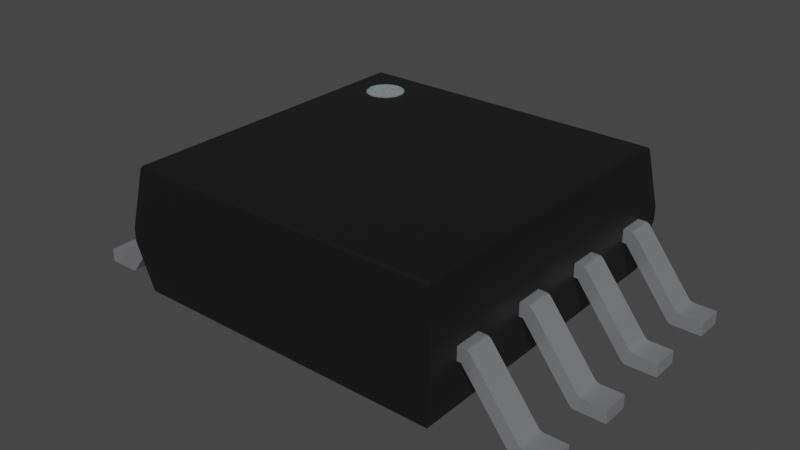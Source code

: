 # Source: SOIC127P790X216-8N.blend  (saved by Blender 3.2.14; exported with 4.5.12 LTS)
import bpy
from mathutils import Matrix  # noqa: F401  (used for matrix-valued properties, if any)

bpy.ops.wm.read_factory_settings(use_empty=True)
scene = bpy.context.scene
scene.name = 'Scene'

# ---- collections
col_collection = bpy.data.collections.new('Collection'); scene.collection.children.link(col_collection)

# ---- materials (node trees are filled in below, after node groups)
mat_plastic_chip = bpy.data.materials.new('plastic_chip')
mat_plastic_chip.use_transparent_shadow = False
mat_plastic_chip.preview_render_type = 'CUBE'
mat_metal_pins = bpy.data.materials.new('metal_pins')
mat_metal_pins.use_transparent_shadow = False
mat_metal_pins.preview_render_type = 'CUBE'
mat_white_markings = bpy.data.materials.new('white_markings')
mat_white_markings.use_transparent_shadow = False
mat_white_markings.preview_render_type = 'FLAT'

# ---- node groups
ng_auto_smooth = bpy.data.node_groups.new('Auto Smooth', 'GeometryNodeTree')
_s = ng_auto_smooth.interface.new_socket(name='Geometry', in_out='OUTPUT', socket_type='NodeSocketGeometry')
_s = ng_auto_smooth.interface.new_socket(name='Geometry', in_out='INPUT', socket_type='NodeSocketGeometry')
_s = ng_auto_smooth.interface.new_socket(name='Angle', in_out='INPUT', socket_type='NodeSocketFloat')
_s.subtype = 'ANGLE'
_s.min_value = 0.0
_s.max_value = 3.142
ng_auto_smooth.is_modifier = True
_N = ng_auto_smooth.nodes; _L = ng_auto_smooth.links
n0 = _N.new('NodeGroupOutput'); n0.name = 'Group Output'; n0.location = (480, -100)
n1 = _N.new('NodeGroupInput'); n1.name = 'Group Input'; n1.location = (-420, -300)
n2 = _N.new('NodeGroupInput'); n2.name = 'Group Input.001'; n2.location = (-60, -100)
n3 = _N.new('GeometryNodeSetShadeSmooth'); n3.name = 'Set Shade Smooth'; n3.location = (120, -100)
n3.domain = 'EDGE'
n4 = _N.new('GeometryNodeSetShadeSmooth'); n4.name = 'Set Shade Smooth.001'; n4.location = (300, -100)
n5 = _N.new('GeometryNodeInputMeshEdgeAngle'); n5.name = 'Edge Angle'; n5.location = (-420, -220)
n6 = _N.new('GeometryNodeInputEdgeSmooth'); n6.name = 'Is Edge Smooth'; n6.location = (-60, -160)
n7 = _N.new('GeometryNodeInputShadeSmooth'); n7.name = 'Is Face Smooth'; n7.location = (-240, -340)
n8 = _N.new('FunctionNodeBooleanMath'); n8.name = 'Boolean Math'; n8.location = (-60, -220)
n9 = _N.new('FunctionNodeCompare'); n9.name = 'Compare'; n9.location = (-240, -180)
n9.operation = 'LESS_EQUAL'
_L.new(n5.outputs[0], n9.inputs[0])
_L.new(n4.outputs[0], n0.inputs[0])
_L.new(n1.outputs[1], n9.inputs[1])
_L.new(n9.outputs[0], n8.inputs[0])
_L.new(n7.outputs[0], n8.inputs[1])
_L.new(n2.outputs[0], n3.inputs[0])
_L.new(n6.outputs[0], n3.inputs[1])
_L.new(n3.outputs[0], n4.inputs[0])
_L.new(n8.outputs[0], n3.inputs[2])
n0.is_active_output = True

# ---- material node trees
mat_plastic_chip.use_nodes = True; mat_plastic_chip.node_tree.nodes.clear()
_N = mat_plastic_chip.node_tree.nodes; _L = mat_plastic_chip.node_tree.links
n0 = _N.new('ShaderNodeBsdfPrincipled'); n0.name = 'Principled BSDF'; n0.location = (10, 300)
n0.distribution = 'GGX'
n0.subsurface_method = 'BURLEY'
n0.inputs[0].default_value = (0.009312, 0.009312, 0.009312, 1.0)
n0.inputs[1].default_value = 0.1372
n0.inputs[2].default_value = 0.3706
n0.inputs[3].default_value = 1.45
n0.inputs[27].default_value = (0.0, 0.0, 0.0, 1.0)
n0.inputs[28].default_value = 1.0
n1 = _N.new('ShaderNodeOutputMaterial'); n1.name = 'Material Output'; n1.location = (300, 300)
n2 = _N.new('ShaderNodeTexNoise'); n2.name = 'Noise Texture'; n2.location = (-893, 54)
n2.inputs[2].default_value = 200.0
n2.inputs[3].default_value = 3.6
n2.inputs[4].default_value = 0.8375
n3 = _N.new('ShaderNodeBump'); n3.name = 'Bump'; n3.location = (-604, -53)
n3.inputs[0].default_value = 0.08
n3.inputs[1].default_value = 1.0
n3.inputs[2].default_value = 1.0
_L.new(n0.outputs[0], n1.inputs[0])
_L.new(n2.outputs[0], n3.inputs[3])
_L.new(n3.outputs[0], n0.inputs[5])
n1.is_active_output = True
mat_metal_pins.use_nodes = True; mat_metal_pins.node_tree.nodes.clear()
_N = mat_metal_pins.node_tree.nodes; _L = mat_metal_pins.node_tree.links
n0 = _N.new('ShaderNodeMapping'); n0.name = 'Mapping'; n0.location = (-1447, -91)
n0.inputs[3].default_value = (4.8, 1.2, 1.1)
n1 = _N.new('ShaderNodeBsdfPrincipled'); n1.name = 'Principled BSDF'; n1.location = (-560, 254)
n1.distribution = 'GGX'
n1.subsurface_method = 'BURLEY'
n1.inputs[1].default_value = 0.7818
n1.inputs[2].default_value = 0.2886
n1.inputs[3].default_value = 1.45
n1.inputs[13].default_value = 0.0
n1.inputs[27].default_value = (0.0, 0.0, 0.0, 1.0)
n1.inputs[28].default_value = 1.0
n2 = _N.new('ShaderNodeOutputMaterial'); n2.name = 'Material Output.002'; n2.location = (-205, 253)
n2.width = 213
n3 = _N.new('ShaderNodeTexNoise'); n3.name = 'Noise Texture.002'; n3.location = (-1228, -73)
n3.inputs[2].default_value = 0.1
n3.inputs[3].default_value = 7.0
n3.inputs[4].default_value = 0.6
n3.inputs[8].default_value = 0.4
n4 = _N.new('ShaderNodeTexCoord'); n4.name = 'Texture Coordinate'; n4.location = (-1636, -116)
n5 = _N.new('ShaderNodeMix'); n5.name = 'Mix.001'; n5.location = (-921, 45)
n5.data_type = 'RGBA'
n5.inputs[6].default_value = (0.9398, 0.9547, 1.0, 1.0)
n5.inputs[7].default_value = (0.13, 0.1259, 0.1359, 1.0)
n6 = _N.new('ShaderNodeBump'); n6.name = 'Bump.001'; n6.location = (-1001, -227)
n6.inputs[0].default_value = 0.05
n6.inputs[1].default_value = 0.01
n6.inputs[2].default_value = 1.0
_L.new(n1.outputs[0], n2.inputs[0])
_L.new(n3.outputs[0], n6.inputs[3])
_L.new(n0.outputs[0], n3.inputs[0])
_L.new(n3.outputs[0], n5.inputs[0])
_L.new(n4.outputs[3], n0.inputs[0])
_L.new(n5.outputs[2], n1.inputs[0])
_L.new(n6.outputs[0], n1.inputs[5])
n2.is_active_output = True
mat_white_markings.use_nodes = True; mat_white_markings.node_tree.nodes.clear()
_N = mat_white_markings.node_tree.nodes; _L = mat_white_markings.node_tree.links
n0 = _N.new('ShaderNodeOutputMaterial'); n0.name = 'Material Output'; n0.location = (300, 300)
n1 = _N.new('ShaderNodeBsdfPrincipled'); n1.name = 'Principled BSDF'; n1.location = (-34, 272)
n1.distribution = 'GGX'
n1.subsurface_method = 'BURLEY'
n1.inputs[1].default_value = 0.02
n1.inputs[2].default_value = 0.4636
n1.inputs[3].default_value = 1.4
n1.inputs[8].default_value = 1.0
n1.inputs[10].default_value = 0.3682
n1.inputs[13].default_value = 0.6591
n1.inputs[18].default_value = 0.2318
n1.inputs[20].default_value = 0.6709
n1.inputs[24].default_value = 0.1191
n1.inputs[27].default_value = (0.0, 0.0, 0.0, 1.0)
n1.inputs[28].default_value = 1.0
n2 = _N.new('ShaderNodeMapping'); n2.name = 'Mapping'; n2.location = (-1010, 265)
n2.inputs[3].default_value = (3.0, 1.0, 1.0)
n3 = _N.new('ShaderNodeTexCoord'); n3.name = 'Texture Coordinate'; n3.location = (-1250, 180)
n4 = _N.new('ShaderNodeBump'); n4.name = 'Bump'; n4.location = (-376, -99)
n4.inputs[0].default_value = 0.05
n4.inputs[1].default_value = 1.0
n4.inputs[2].default_value = 1.0
n5 = _N.new('ShaderNodeTexNoise'); n5.name = 'Noise Texture'; n5.location = (-662, 176)
n5.inputs[2].default_value = 88.0
n5.inputs[3].default_value = 10.8
n5.inputs[4].default_value = 0.9167
n5.inputs[8].default_value = 1.6
n6 = _N.new('ShaderNodeValToRGB'); n6.name = 'ColorRamp'; n6.location = (-354, 186)
while len(n6.color_ramp.elements) > 1: n6.color_ramp.elements.remove(n6.color_ramp.elements[-1])
n6.color_ramp.elements[0].position = 0.0; n6.color_ramp.elements[0].color = (0.2596, 0.2596, 0.2596, 1.0)
_e = n6.color_ramp.elements.new(1.0); _e.color = (0.6303, 0.6303, 0.6303, 1.0)
n7 = _N.new('ShaderNodeMix'); n7.name = 'Mix'; n7.location = (-204, 152)
n7.data_type = 'RGBA'
n7.inputs[0].default_value = 0.3682
n7.inputs[7].default_value = (0.2525, 0.2525, 0.2525, 1.0)
_L.new(n5.outputs[0], n6.inputs[0])
_L.new(n1.outputs[0], n0.inputs[0])
_L.new(n3.outputs[2], n2.inputs[0])
_L.new(n2.outputs[0], n5.inputs[0])
_L.new(n5.outputs[0], n4.inputs[3])
_L.new(n4.outputs[0], n1.inputs[5])
_L.new(n6.outputs[0], n7.inputs[6])
_L.new(n7.outputs[2], n1.inputs[0])
n0.is_active_output = True

# ---- world
world_world = bpy.data.worlds.new('World'); scene.world = world_world
world_world.use_nodes = True; world_world.node_tree.nodes.clear()
_N = world_world.node_tree.nodes; _L = world_world.node_tree.links
n0 = _N.new('ShaderNodeOutputWorld'); n0.name = 'World Output'; n0.location = (300, 300)
n1 = _N.new('ShaderNodeBackground'); n1.name = 'Background'; n1.location = (10, 300)
n1.inputs[0].default_value = (0.05088, 0.05088, 0.05088, 1.0)
_L.new(n1.outputs[0], n0.inputs[0])
n0.is_active_output = True
world_world.color = (0.05088, 0.05088, 0.05088)
world_world.use_sun_shadow = False
world_world.sun_shadow_jitter_overblur = 0.0

# ---- meshes
me_shape_9_indexedfaceset_001 = bpy.data.meshes.new('SHAPE_9_IndexedFaceSet.001')
me_shape_9_indexedfaceset_001.from_pydata([(-0.9544, -0.9544, 0.05906), (-0.9544, 0.9544, 0.05906), (-0.9816, 0.9816, 0.08242), (-0.979, 0.979, 0.07419), (-0.9621, 0.9621, 0.06016), (-0.9621, -0.9621, 0.06016), (-1.03, -1.03, 0.3935), (-1.03, 1.03, 0.3935), (-0.9816, -0.9816, 0.08242), (-0.979, -0.979, 0.07419), (-0.9759, -0.9759, 0.06933), (-0.9692, -0.9692, 0.06337), (0.9816, -0.9816, 0.08242), (0.979, -0.979, 0.07419), (0.9621, -0.9621, 0.06016), (1.03, -1.03, 0.3935), (0.9816, 0.9816, 0.08242), (-0.9759, 0.9759, 0.06933), (-0.9692, 0.9692, 0.06337), (0.9637, 0.9637, 0.06068), (0.9781, 0.9781, 0.07258), (-1.03, 1.03, 0.4752), (-0.9813, 0.9813, 0.8266), (0.9544, -0.9544, 0.05906), (0.9544, 0.9544, 0.05906), (0.9712, 0.9712, 0.06475), (0.975, 0.975, 0.06833), (0.9759, -0.9759, 0.06933), (0.9692, -0.9692, 0.06337), (1.03, -1.03, 0.4752), (1.03, 1.03, 0.3935), (1.03, 1.03, 0.4752), (-0.9813, -0.9813, 0.8266), (-1.03, -1.03, 0.4752), (-0.9757, -0.9757, 0.8399), (-0.9622, -0.9622, 0.8492), (-0.9788, 0.9788, 0.8349), (-0.9757, 0.9757, 0.8399), (-0.9696, 0.9696, 0.8455), (-0.9622, 0.9622, 0.8492), (0.9813, -0.9813, 0.8266), (0.9813, 0.9813, 0.8266), (0.9788, -0.9788, 0.8349), (0.9696, -0.9696, 0.8455), (0.9622, -0.9622, 0.8492), (-0.9788, -0.9788, 0.8349), (-0.9696, -0.9696, 0.8455), (-0.954, -0.954, 0.8504), (0.954, -0.954, 0.8504), (-0.954, 0.954, 0.8504), (0.9748, 0.9748, 0.8409), (0.9779, 0.9779, 0.8366), (0.9757, -0.9757, 0.8399), (0.954, 0.954, 0.8504), (0.9634, 0.9634, 0.8487), (0.971, 0.971, 0.8446), (-1.418, 0.8317, 0.08169), (-1.378, 0.8317, 0.0), (-1.555, 0.8317, 0.08169), (-1.393, 0.8317, 0.09089), (-1.092, 0.8317, 0.471), (-1.03, 0.8317, 0.4752), (-1.369, 0.8317, 0.001059), (-1.352, 0.8317, 0.009201), (-1.418, 0.6683, 0.08169), (-1.409, 0.8317, 0.08275), (-1.4, 0.8317, 0.08587), (-1.386, 0.8317, 0.09756), (-1.4, 0.6683, 0.08587), (-1.393, 0.6683, 0.09089), (-1.555, 0.6683, 0.0), (-1.36, 0.6683, 0.004179), (-1.346, 0.6683, 0.01586), (-1.03, 0.6683, 0.4752), (-1.106, 0.6683, 0.4593), (-1.083, 0.6683, 0.4741), (-1.386, 0.6683, 0.09756), (-1.409, 0.6683, 0.08275), (-1.555, 0.6683, 0.08169), (-1.555, 0.8317, 0.0), (-1.378, 0.6683, 0.0), (-1.36, 0.8317, 0.004179), (-1.346, 0.8317, 0.01586), (-1.369, 0.6683, 0.001059), (-1.352, 0.6683, 0.009201), (-1.054, 0.8317, 0.3935), (-1.03, 0.8317, 0.3935), (-1.054, 0.6683, 0.3935), (-1.03, 0.6683, 0.3935), (-1.074, 0.6683, 0.4752), (-1.074, 0.8317, 0.4752), (-1.1, 0.6683, 0.466), (-1.092, 0.6683, 0.471), (-1.106, 0.8317, 0.4593), (-1.1, 0.8317, 0.466), (-1.083, 0.8317, 0.4741), (1.418, 0.8317, 0.08169), (1.418, 0.6683, 0.08169), (1.369, 0.8317, 0.001059), (1.36, 0.8317, 0.004179), (1.352, 0.8317, 0.009201), (1.054, 0.8317, 0.3935), (1.092, 0.8317, 0.471), (1.083, 0.8317, 0.4741), (1.386, 0.8317, 0.09756), (1.393, 0.8317, 0.09089), (1.555, 0.8317, 0.08169), (1.409, 0.6683, 0.08275), (1.4, 0.6683, 0.08587), (1.393, 0.6683, 0.09089), (1.386, 0.6683, 0.09756), (1.409, 0.8317, 0.08275), (1.4, 0.8317, 0.08587), (1.555, 0.6683, 0.0), (1.555, 0.6683, 0.08169), (1.1, 0.6683, 0.466), (1.092, 0.6683, 0.471), (1.03, 0.6683, 0.4752), (1.054, 0.6683, 0.3935), (1.36, 0.6683, 0.004179), (1.352, 0.6683, 0.009201), (1.555, 0.8317, 0.0), (1.378, 0.6683, 0.0), (1.369, 0.6683, 0.001059), (1.346, 0.6683, 0.01586), (1.378, 0.8317, 0.0), (1.346, 0.8317, 0.01586), (1.03, 0.8317, 0.3935), (1.03, 0.6683, 0.3935), (1.03, 0.8317, 0.4752), (1.074, 0.8317, 0.4752), (1.106, 0.6683, 0.4593), (1.106, 0.8317, 0.4593), (1.1, 0.8317, 0.466), (1.074, 0.6683, 0.4752), (1.083, 0.6683, 0.4741), (-1.418, 0.3317, 0.08169), (-1.555, 0.3317, 0.0), (-1.4, 0.3317, 0.08587), (-1.393, 0.3317, 0.09089), (-1.386, 0.3317, 0.09756), (-1.106, 0.3317, 0.4593), (-1.1, 0.3317, 0.466), (-1.083, 0.3317, 0.4741), (-1.369, 0.3317, 0.001059), (-1.409, 0.3317, 0.08275), (-1.555, 0.3317, 0.08169), (-1.369, 0.1683, 0.001059), (-1.36, 0.1683, 0.004179), (-1.352, 0.1683, 0.009201), (-1.346, 0.1683, 0.01586), (-1.054, 0.1683, 0.3935), (-1.074, 0.1683, 0.4752), (-1.106, 0.1683, 0.4593), (-1.1, 0.1683, 0.466), (-1.092, 0.1683, 0.471), (-1.083, 0.1683, 0.4741), (-1.386, 0.1683, 0.09756), (-1.418, 0.1683, 0.08169), (-1.409, 0.1683, 0.08275), (-1.4, 0.1683, 0.08587), (-1.393, 0.1683, 0.09089), (-1.555, 0.1683, 0.08169), (-1.378, 0.3317, 0.0), (-1.555, 0.1683, 0.0), (-1.378, 0.1683, 0.0), (-1.36, 0.3317, 0.004179), (-1.352, 0.3317, 0.009201), (-1.346, 0.3317, 0.01586), (-1.054, 0.3317, 0.3935), (-1.03, 0.1683, 0.3935), (-1.03, 0.3317, 0.3935), (-1.03, 0.1683, 0.4752), (-1.03, 0.3317, 0.4752), (-1.074, 0.3317, 0.4752), (-1.092, 0.3317, 0.471), (1.418, 0.3317, 0.08169), (1.555, 0.1683, 0.08169), (1.555, 0.3317, 0.0), (1.369, 0.3317, 0.001059), (1.36, 0.3317, 0.004179), (1.352, 0.3317, 0.009201), (1.346, 0.3317, 0.01586), (1.054, 0.3317, 0.3935), (1.03, 0.3317, 0.3935), (1.03, 0.3317, 0.4752), (1.092, 0.3317, 0.471), (1.083, 0.3317, 0.4741), (1.409, 0.3317, 0.08275), (1.555, 0.3317, 0.08169), (1.418, 0.1683, 0.08169), (1.409, 0.1683, 0.08275), (1.4, 0.1683, 0.08587), (1.4, 0.3317, 0.08587), (1.393, 0.3317, 0.09089), (1.393, 0.1683, 0.09089), (1.1, 0.1683, 0.466), (1.092, 0.1683, 0.471), (1.083, 0.1683, 0.4741), (1.054, 0.1683, 0.3935), (1.346, 0.1683, 0.01586), (1.555, 0.1683, 0.0), (1.378, 0.3317, 0.0), (1.378, 0.1683, 0.0), (1.369, 0.1683, 0.001059), (1.36, 0.1683, 0.004179), (1.352, 0.1683, 0.009201), (1.03, 0.1683, 0.3935), (1.386, 0.1683, 0.09756), (1.106, 0.1683, 0.4593), (1.386, 0.3317, 0.09756), (1.03, 0.1683, 0.4752), (1.106, 0.3317, 0.4593), (1.1, 0.3317, 0.466), (1.074, 0.3317, 0.4752), (1.074, 0.1683, 0.4752), (-1.555, -0.1683, 0.08169), (-1.418, -0.1683, 0.08169), (-1.409, -0.1683, 0.08275), (-1.393, -0.1683, 0.09089), (-1.106, -0.1683, 0.4593), (-1.1, -0.1683, 0.466), (-1.092, -0.1683, 0.471), (-1.083, -0.1683, 0.4741), (-1.074, -0.1683, 0.4752), (-1.03, -0.1683, 0.4752), (-1.346, -0.1683, 0.01586), (-1.36, -0.1683, 0.004179), (-1.4, -0.1683, 0.08587), (-1.386, -0.1683, 0.09756), (-1.386, -0.3317, 0.09756), (-1.4, -0.3317, 0.08587), (-1.393, -0.3317, 0.09089), (-1.555, -0.3317, 0.08169), (-1.555, -0.1683, 0.0), (-1.378, -0.3317, 0.0), (-1.369, -0.3317, 0.001059), (-1.352, -0.3317, 0.009201), (-1.03, -0.3317, 0.4752), (-1.106, -0.3317, 0.4593), (-1.1, -0.3317, 0.466), (-1.092, -0.3317, 0.471), (-1.418, -0.3317, 0.08169), (-1.409, -0.3317, 0.08275), (-1.378, -0.1683, 0.0), (-1.555, -0.3317, 0.0), (-1.369, -0.1683, 0.001059), (-1.352, -0.1683, 0.009201), (-1.36, -0.3317, 0.004179), (-1.346, -0.3317, 0.01586), (-1.054, -0.3317, 0.3935), (-1.054, -0.1683, 0.3935), (-1.03, -0.3317, 0.3935), (-1.03, -0.1683, 0.3935), (-1.083, -0.3317, 0.4741), (-1.074, -0.3317, 0.4752), (1.369, -0.1683, 0.001059), (1.352, -0.1683, 0.009201), (1.054, -0.1683, 0.3935), (1.03, -0.1683, 0.4752), (1.074, -0.1683, 0.4752), (1.1, -0.1683, 0.466), (1.083, -0.1683, 0.4741), (1.386, -0.1683, 0.09756), (1.418, -0.1683, 0.08169), (1.4, -0.1683, 0.08587), (1.393, -0.1683, 0.09089), (1.555, -0.1683, 0.08169), (1.409, -0.3317, 0.08275), (1.4, -0.3317, 0.08587), (1.409, -0.1683, 0.08275), (1.555, -0.3317, 0.08169), (1.378, -0.3317, 0.0), (1.555, -0.3317, 0.0), (1.418, -0.3317, 0.08169), (1.393, -0.3317, 0.09089), (1.386, -0.3317, 0.09756), (1.106, -0.3317, 0.4593), (1.1, -0.3317, 0.466), (1.092, -0.3317, 0.471), (1.083, -0.3317, 0.4741), (1.054, -0.3317, 0.3935), (1.346, -0.3317, 0.01586), (1.555, -0.1683, 0.0), (1.369, -0.3317, 0.001059), (1.36, -0.3317, 0.004179), (1.352, -0.3317, 0.009201), (1.378, -0.1683, 0.0), (1.36, -0.1683, 0.004179), (1.346, -0.1683, 0.01586), (1.03, -0.1683, 0.3935), (1.03, -0.3317, 0.3935), (1.03, -0.3317, 0.4752), (1.106, -0.1683, 0.4593), (1.092, -0.1683, 0.471), (1.074, -0.3317, 0.4752), (-1.555, -0.6683, 0.08169), (-1.555, -0.6683, 0.0), (-1.378, -0.6683, 0.0), (-1.4, -0.6683, 0.08587), (-1.393, -0.6683, 0.09089), (-1.092, -0.6683, 0.471), (-1.03, -0.6683, 0.4752), (-1.03, -0.6683, 0.3935), (-1.369, -0.6683, 0.001059), (-1.36, -0.6683, 0.004179), (-1.418, -0.8317, 0.08169), (-1.418, -0.6683, 0.08169), (-1.409, -0.6683, 0.08275), (-1.386, -0.8317, 0.09756), (-1.4, -0.8317, 0.08587), (-1.393, -0.8317, 0.09089), (-1.555, -0.8317, 0.0), (-1.555, -0.8317, 0.08169), (-1.36, -0.8317, 0.004179), (-1.352, -0.8317, 0.009201), (-1.054, -0.8317, 0.3935), (-1.074, -0.8317, 0.4752), (-1.083, -0.8317, 0.4741), (-1.409, -0.8317, 0.08275), (-1.378, -0.8317, 0.0), (-1.352, -0.6683, 0.009201), (-1.346, -0.8317, 0.01586), (-1.369, -0.8317, 0.001059), (-1.346, -0.6683, 0.01586), (-1.054, -0.6683, 0.3935), (-1.03, -0.8317, 0.3935), (-1.386, -0.6683, 0.09756), (-1.106, -0.6683, 0.4593), (-1.03, -0.8317, 0.4752), (-1.074, -0.6683, 0.4752), (-1.106, -0.8317, 0.4593), (-1.1, -0.8317, 0.466), (-1.092, -0.8317, 0.471), (-1.1, -0.6683, 0.466), (-1.083, -0.6683, 0.4741), (1.418, -0.8317, 0.08169), (1.555, -0.8317, 0.08169), (1.378, -0.6683, 0.0), (1.369, -0.6683, 0.001059), (1.352, -0.6683, 0.009201), (1.346, -0.6683, 0.01586), (1.054, -0.6683, 0.3935), (1.03, -0.6683, 0.4752), (1.1, -0.6683, 0.466), (1.083, -0.6683, 0.4741), (1.409, -0.6683, 0.08275), (1.4, -0.6683, 0.08587), (1.418, -0.6683, 0.08169), (1.393, -0.6683, 0.09089), (1.555, -0.6683, 0.08169), (1.378, -0.8317, 0.0), (1.409, -0.8317, 0.08275), (1.4, -0.8317, 0.08587), (1.393, -0.8317, 0.09089), (1.092, -0.8317, 0.471), (1.083, -0.8317, 0.4741), (1.074, -0.8317, 0.4752), (1.054, -0.8317, 0.3935), (1.369, -0.8317, 0.001059), (1.36, -0.8317, 0.004179), (1.352, -0.8317, 0.009201), (1.555, -0.8317, 0.0), (1.555, -0.6683, 0.0), (1.36, -0.6683, 0.004179), (1.346, -0.8317, 0.01586), (1.03, -0.8317, 0.3935), (1.03, -0.6683, 0.3935), (1.03, -0.8317, 0.4752), (1.386, -0.8317, 0.09756), (1.106, -0.8317, 0.4593), (1.386, -0.6683, 0.09756), (1.074, -0.6683, 0.4752), (1.106, -0.6683, 0.4593), (1.092, -0.6683, 0.471), (1.1, -0.8317, 0.466), (-0.7087, 0.8268, 0.8504), (-0.7087, 0.8268, 0.8528), (-0.6856, 0.8245, 0.8504), (-0.6856, 0.8245, 0.8528), (-0.6635, 0.8178, 0.8504), (-0.6635, 0.8178, 0.8528), (-0.643, 0.8069, 0.8504), (-0.643, 0.8069, 0.8528), (-0.6251, 0.7922, 0.8504), (-0.6251, 0.7922, 0.8528), (-0.6105, 0.7743, 0.8504), (-0.6105, 0.7743, 0.8528), (-0.5995, 0.7539, 0.8504), (-0.5995, 0.7539, 0.8528), (-0.5928, 0.7317, 0.8504), (-0.5928, 0.7317, 0.8528), (-0.5906, 0.7087, 0.8504), (-0.5906, 0.7087, 0.8528), (-0.5928, 0.6856, 0.8504), (-0.5928, 0.6856, 0.8528), (-0.5995, 0.6635, 0.8504), (-0.5995, 0.6635, 0.8528), (-0.6105, 0.643, 0.8504), (-0.6105, 0.643, 0.8528), (-0.6251, 0.6251, 0.8504), (-0.6251, 0.6251, 0.8528), (-0.643, 0.6105, 0.8504), (-0.643, 0.6105, 0.8528), (-0.6635, 0.5995, 0.8504), (-0.6635, 0.5995, 0.8528), (-0.6856, 0.5928, 0.8504), (-0.6856, 0.5928, 0.8528), (-0.7087, 0.5906, 0.8504), (-0.7087, 0.5906, 0.8528), (-0.7317, 0.5928, 0.8504), (-0.7317, 0.5928, 0.8528), (-0.7539, 0.5995, 0.8504), (-0.7539, 0.5995, 0.8528), (-0.7743, 0.6105, 0.8504), (-0.7743, 0.6105, 0.8528), (-0.7922, 0.6251, 0.8504), (-0.7922, 0.6251, 0.8528), (-0.8069, 0.643, 0.8504), (-0.8069, 0.643, 0.8528), (-0.8178, 0.6635, 0.8504), (-0.8178, 0.6635, 0.8528), (-0.8245, 0.6856, 0.8504), (-0.8245, 0.6856, 0.8528), (-0.8268, 0.7087, 0.8504), (-0.8268, 0.7087, 0.8528), (-0.8245, 0.7317, 0.8504), (-0.8245, 0.7317, 0.8528), (-0.8178, 0.7539, 0.8504), (-0.8178, 0.7539, 0.8528), (-0.8069, 0.7743, 0.8504), (-0.8069, 0.7743, 0.8528), (-0.7922, 0.7922, 0.8504), (-0.7922, 0.7922, 0.8528), (-0.7743, 0.8069, 0.8504), (-0.7743, 0.8069, 0.8528), (-0.7539, 0.8178, 0.8504), (-0.7539, 0.8178, 0.8528), (-0.7317, 0.8245, 0.8504), (-0.7317, 0.8245, 0.8528)], [], [(24, 1, 0), (24, 0, 23), (2, 6, 8), (2, 7, 6), (8, 15, 12), (8, 6, 15), (4, 0, 1), (4, 5, 0), (18, 10, 11), (18, 11, 5), (18, 5, 4), (17, 9, 10), (17, 10, 18), (3, 8, 9), (3, 9, 17), (2, 8, 3), (33, 6, 7), (33, 7, 21), (2, 16, 30), (2, 30, 7), (13, 9, 8), (13, 8, 12), (27, 10, 9), (27, 9, 13), (28, 11, 10), (28, 5, 11), (28, 10, 27), (14, 0, 5), (14, 5, 28), (23, 0, 14), (29, 15, 6), (29, 6, 33), (16, 12, 15), (16, 15, 30), (24, 4, 1), (19, 18, 4), (19, 4, 24), (25, 17, 18), (25, 18, 19), (26, 17, 25), (20, 3, 17), (20, 17, 26), (16, 2, 3), (16, 3, 20), (21, 32, 33), (22, 32, 21), (31, 7, 30), (31, 21, 7), (16, 13, 12), (20, 27, 13), (20, 13, 16), (26, 27, 20), (25, 28, 27), (25, 27, 26), (19, 14, 28), (19, 28, 25), (24, 23, 14), (24, 14, 19), (29, 30, 15), (29, 31, 30), (33, 40, 29), (32, 40, 33), (36, 45, 32), (36, 32, 22), (37, 34, 45), (37, 46, 34), (37, 45, 36), (38, 35, 46), (38, 46, 37), (39, 47, 35), (39, 35, 38), (49, 47, 39), (21, 31, 41), (22, 21, 41), (31, 29, 40), (41, 31, 40), (44, 47, 48), (44, 35, 47), (43, 34, 46), (43, 46, 35), (43, 35, 44), (52, 45, 34), (52, 34, 43), (42, 32, 45), (42, 45, 52), (40, 32, 42), (41, 36, 22), (51, 37, 36), (51, 36, 41), (50, 37, 51), (55, 38, 37), (55, 37, 50), (54, 39, 38), (54, 38, 55), (53, 49, 39), (53, 39, 54), (53, 44, 48), (54, 43, 44), (54, 44, 53), (55, 52, 43), (55, 43, 54), (50, 52, 55), (51, 42, 52), (51, 52, 50), (41, 40, 42), (41, 42, 51), (47, 49, 53), (47, 53, 48), (56, 78, 58), (56, 64, 78), (56, 79, 57), (56, 58, 79), (82, 57, 62), (82, 62, 81), (82, 81, 63), (65, 56, 57), (66, 57, 82), (66, 65, 57), (59, 66, 82), (67, 59, 82), (85, 67, 82), (93, 67, 85), (90, 94, 93), (90, 60, 94), (90, 95, 60), (90, 93, 85), (61, 85, 86), (61, 90, 85), (67, 76, 69), (59, 67, 69), (66, 69, 68), (66, 59, 69), (65, 68, 77), (65, 66, 68), (56, 77, 64), (56, 65, 77), (78, 70, 79), (78, 79, 58), (91, 92, 75), (91, 75, 89), (74, 91, 89), (87, 73, 88), (87, 89, 73), (87, 74, 89), (76, 74, 87), (72, 68, 69), (72, 69, 76), (72, 76, 87), (71, 72, 84), (83, 72, 71), (80, 64, 77), (80, 77, 68), (80, 68, 72), (80, 72, 83), (70, 78, 64), (70, 64, 80), (57, 79, 70), (57, 70, 80), (82, 84, 72), (63, 84, 82), (81, 71, 84), (81, 84, 63), (62, 83, 71), (62, 71, 81), (57, 80, 83), (57, 83, 62), (87, 82, 72), (87, 85, 82), (86, 85, 87), (86, 87, 88), (73, 86, 88), (73, 61, 86), (74, 76, 67), (74, 67, 93), (61, 73, 89), (61, 89, 90), (94, 91, 74), (94, 74, 93), (60, 92, 91), (60, 91, 94), (95, 75, 92), (95, 89, 75), (95, 92, 60), (90, 89, 95), (106, 97, 96), (106, 114, 97), (133, 102, 103), (133, 103, 130), (132, 133, 130), (101, 129, 127), (101, 130, 129), (101, 132, 130), (104, 132, 101), (126, 112, 105), (126, 105, 104), (126, 104, 101), (99, 126, 100), (98, 126, 99), (125, 96, 111), (125, 111, 112), (125, 112, 126), (125, 126, 98), (121, 106, 96), (121, 96, 125), (111, 97, 107), (111, 96, 97), (112, 107, 108), (112, 111, 107), (105, 108, 109), (105, 109, 110), (105, 112, 108), (104, 105, 110), (114, 121, 113), (114, 106, 121), (131, 116, 115), (131, 135, 116), (131, 134, 135), (118, 117, 134), (118, 128, 117), (118, 134, 131), (110, 118, 131), (124, 109, 108), (124, 110, 109), (124, 118, 110), (119, 120, 124), (122, 107, 97), (122, 108, 107), (122, 123, 119), (122, 124, 108), (122, 119, 124), (113, 97, 114), (113, 122, 97), (121, 122, 113), (121, 125, 122), (98, 123, 122), (98, 122, 125), (99, 119, 123), (99, 123, 98), (100, 120, 119), (100, 124, 120), (100, 119, 99), (126, 124, 100), (118, 124, 126), (118, 126, 101), (101, 127, 128), (101, 128, 118), (117, 128, 127), (117, 127, 129), (131, 104, 110), (131, 132, 104), (130, 117, 129), (130, 134, 117), (130, 135, 134), (103, 135, 130), (102, 116, 135), (102, 135, 103), (133, 115, 116), (133, 116, 102), (132, 131, 115), (132, 115, 133), (136, 162, 146), (136, 158, 162), (136, 137, 163), (136, 146, 137), (168, 163, 144), (168, 144, 166), (168, 166, 167), (145, 136, 163), (138, 163, 168), (138, 145, 163), (139, 138, 168), (140, 139, 168), (169, 140, 168), (141, 140, 169), (174, 142, 141), (174, 175, 142), (174, 143, 175), (174, 141, 169), (173, 169, 171), (173, 174, 169), (140, 157, 161), (139, 140, 161), (138, 161, 160), (138, 139, 161), (145, 160, 159), (145, 138, 160), (136, 159, 158), (136, 145, 159), (162, 164, 137), (162, 137, 146), (154, 155, 156), (154, 156, 152), (153, 154, 152), (151, 172, 170), (151, 152, 172), (151, 153, 152), (157, 153, 151), (150, 160, 161), (150, 161, 157), (150, 157, 151), (148, 150, 149), (147, 150, 148), (165, 158, 159), (165, 159, 160), (165, 160, 150), (165, 150, 147), (164, 162, 158), (164, 158, 165), (163, 137, 164), (163, 164, 165), (168, 149, 150), (167, 149, 168), (166, 148, 149), (166, 149, 167), (144, 147, 148), (144, 148, 166), (163, 165, 147), (163, 147, 144), (151, 168, 150), (151, 169, 168), (171, 169, 151), (171, 151, 170), (172, 171, 170), (172, 173, 171), (153, 157, 140), (153, 140, 141), (173, 172, 152), (173, 152, 174), (142, 154, 153), (142, 153, 141), (175, 155, 154), (175, 154, 142), (143, 156, 155), (143, 152, 156), (143, 155, 175), (174, 152, 143), (189, 190, 176), (189, 177, 190), (213, 186, 187), (213, 187, 214), (212, 213, 214), (183, 185, 184), (183, 214, 185), (183, 212, 214), (210, 212, 183), (182, 193, 194), (182, 194, 210), (182, 210, 183), (180, 182, 181), (179, 182, 180), (202, 176, 188), (202, 188, 193), (202, 193, 182), (202, 182, 179), (178, 189, 176), (178, 176, 202), (188, 190, 191), (188, 176, 190), (193, 191, 192), (193, 188, 191), (194, 192, 195), (194, 195, 208), (194, 193, 192), (210, 194, 208), (177, 178, 201), (177, 189, 178), (209, 197, 196), (209, 198, 197), (209, 215, 198), (199, 211, 215), (199, 207, 211), (199, 215, 209), (208, 199, 209), (200, 195, 192), (200, 208, 195), (200, 199, 208), (205, 206, 200), (203, 191, 190), (203, 192, 191), (203, 204, 205), (203, 200, 192), (203, 205, 200), (201, 190, 177), (201, 203, 190), (178, 203, 201), (178, 202, 203), (179, 204, 203), (179, 203, 202), (180, 205, 204), (180, 204, 179), (181, 206, 205), (181, 200, 206), (181, 205, 180), (182, 200, 181), (199, 200, 182), (199, 182, 183), (183, 184, 207), (183, 207, 199), (211, 207, 184), (211, 184, 185), (209, 210, 208), (209, 212, 210), (214, 211, 185), (214, 215, 211), (214, 198, 215), (187, 198, 214), (186, 197, 198), (186, 198, 187), (213, 196, 197), (213, 197, 186), (212, 209, 196), (212, 196, 213), (217, 233, 216), (217, 242, 233), (217, 234, 244), (217, 216, 234), (226, 244, 246), (226, 246, 227), (226, 227, 247), (218, 217, 244), (228, 244, 226), (228, 218, 244), (219, 228, 226), (229, 219, 226), (251, 229, 226), (220, 229, 251), (224, 221, 220), (224, 222, 221), (224, 223, 222), (224, 220, 251), (225, 251, 253), (225, 224, 251), (229, 230, 232), (219, 229, 232), (228, 232, 231), (228, 219, 232), (218, 231, 243), (218, 228, 231), (217, 243, 242), (217, 218, 243), (233, 245, 234), (233, 234, 216), (240, 241, 254), (240, 254, 255), (239, 240, 255), (250, 238, 252), (250, 255, 238), (250, 239, 255), (230, 239, 250), (249, 231, 232), (249, 232, 230), (249, 230, 250), (248, 249, 237), (236, 249, 248), (235, 242, 243), (235, 243, 231), (235, 231, 249), (235, 249, 236), (245, 233, 242), (245, 242, 235), (244, 234, 245), (244, 245, 235), (226, 237, 249), (247, 237, 226), (227, 248, 237), (227, 237, 247), (246, 236, 248), (246, 248, 227), (244, 235, 236), (244, 236, 246), (250, 226, 249), (250, 251, 226), (253, 251, 250), (253, 250, 252), (238, 253, 252), (238, 225, 253), (239, 230, 229), (239, 229, 220), (225, 238, 255), (225, 255, 224), (221, 240, 239), (221, 239, 220), (222, 241, 240), (222, 240, 221), (223, 254, 241), (223, 255, 254), (223, 241, 222), (224, 255, 223), (267, 274, 264), (267, 271, 274), (261, 294, 262), (261, 262, 260), (293, 261, 260), (258, 259, 290), (258, 260, 259), (258, 293, 260), (263, 293, 258), (289, 265, 266), (289, 266, 263), (289, 263, 258), (288, 289, 257), (256, 289, 288), (287, 264, 270), (287, 270, 265), (287, 265, 289), (287, 289, 256), (283, 267, 264), (283, 264, 287), (270, 274, 268), (270, 264, 274), (265, 268, 269), (265, 270, 268), (266, 269, 275), (266, 275, 276), (266, 265, 269), (263, 266, 276), (271, 283, 273), (271, 267, 283), (277, 279, 278), (277, 280, 279), (277, 295, 280), (281, 292, 295), (281, 291, 292), (281, 295, 277), (276, 281, 277), (282, 275, 269), (282, 276, 275), (282, 281, 276), (285, 286, 282), (272, 268, 274), (272, 269, 268), (272, 284, 285), (272, 282, 269), (272, 285, 282), (273, 274, 271), (273, 272, 274), (283, 272, 273), (283, 287, 272), (256, 284, 272), (256, 272, 287), (288, 285, 284), (288, 284, 256), (257, 286, 285), (257, 282, 286), (257, 285, 288), (289, 282, 257), (281, 282, 289), (281, 289, 258), (258, 290, 291), (258, 291, 281), (292, 291, 290), (292, 290, 259), (277, 263, 276), (277, 293, 263), (260, 292, 259), (260, 295, 292), (260, 280, 295), (262, 280, 260), (294, 279, 280), (294, 280, 262), (261, 278, 279), (261, 279, 294), (293, 277, 278), (293, 278, 261), (307, 313, 296), (307, 306, 313), (307, 297, 298), (307, 296, 297), (324, 298, 304), (324, 304, 305), (324, 305, 321), (308, 307, 298), (299, 298, 324), (299, 308, 298), (300, 299, 324), (327, 300, 324), (325, 327, 324), (328, 327, 325), (330, 334, 328), (330, 301, 334), (330, 335, 301), (330, 328, 325), (302, 325, 303), (302, 330, 325), (327, 309, 311), (300, 327, 311), (299, 311, 310), (299, 300, 311), (308, 310, 319), (308, 299, 310), (307, 319, 306), (307, 308, 319), (313, 312, 297), (313, 297, 296), (332, 333, 318), (332, 318, 317), (331, 332, 317), (316, 329, 326), (316, 317, 329), (316, 331, 317), (309, 331, 316), (322, 310, 311), (322, 311, 309), (322, 309, 316), (314, 322, 315), (323, 322, 314), (320, 306, 319), (320, 319, 310), (320, 310, 322), (320, 322, 323), (312, 313, 306), (312, 306, 320), (298, 297, 312), (298, 312, 320), (324, 315, 322), (321, 315, 324), (305, 314, 315), (305, 315, 321), (304, 323, 314), (304, 314, 305), (298, 320, 323), (298, 323, 304), (316, 324, 322), (316, 325, 324), (303, 325, 316), (303, 316, 326), (329, 303, 326), (329, 302, 303), (331, 309, 327), (331, 327, 328), (302, 329, 317), (302, 317, 330), (334, 332, 331), (334, 331, 328), (301, 333, 332), (301, 332, 334), (335, 318, 333), (335, 317, 318), (335, 333, 301), (330, 317, 335), (350, 336, 348), (350, 337, 336), (344, 374, 345), (344, 345, 372), (373, 344, 372), (342, 343, 367), (342, 372, 343), (342, 373, 372), (371, 373, 342), (341, 347, 349), (341, 349, 371), (341, 371, 342), (364, 341, 340), (339, 341, 364), (338, 348, 346), (338, 346, 347), (338, 347, 341), (338, 341, 339), (363, 350, 348), (363, 348, 338), (346, 336, 352), (346, 348, 336), (347, 352, 353), (347, 346, 352), (349, 353, 354), (349, 354, 369), (349, 347, 353), (371, 349, 369), (337, 363, 362), (337, 350, 363), (370, 355, 375), (370, 356, 355), (370, 357, 356), (358, 368, 357), (358, 366, 368), (358, 357, 370), (369, 358, 370), (365, 354, 353), (365, 369, 354), (365, 358, 369), (360, 361, 365), (351, 352, 336), (351, 353, 352), (351, 359, 360), (351, 365, 353), (351, 360, 365), (362, 336, 337), (362, 351, 336), (363, 351, 362), (363, 338, 351), (339, 359, 351), (339, 351, 338), (364, 360, 359), (364, 359, 339), (340, 361, 360), (340, 365, 361), (340, 360, 364), (341, 365, 340), (358, 365, 341), (358, 341, 342), (342, 367, 366), (342, 366, 358), (368, 366, 367), (368, 367, 343), (370, 371, 369), (370, 373, 371), (372, 368, 343), (372, 357, 368), (372, 356, 357), (345, 356, 372), (374, 355, 356), (374, 356, 345), (344, 375, 355), (344, 355, 374), (373, 370, 375), (373, 375, 344), (376, 377, 379, 378), (378, 379, 381, 380), (380, 381, 383, 382), (382, 383, 385, 384), (384, 385, 387, 386), (386, 387, 389, 388), (388, 389, 391, 390), (390, 391, 393, 392), (392, 393, 395, 394), (394, 395, 397, 396), (396, 397, 399, 398), (398, 399, 401, 400), (400, 401, 403, 402), (402, 403, 405, 404), (404, 405, 407, 406), (406, 407, 409, 408), (408, 409, 411, 410), (410, 411, 413, 412), (412, 413, 415, 414), (414, 415, 417, 416), (416, 417, 419, 418), (418, 419, 421, 420), (420, 421, 423, 422), (422, 423, 425, 424), (424, 425, 427, 426), (426, 427, 429, 428), (428, 429, 431, 430), (430, 431, 433, 432), (432, 433, 435, 434), (434, 435, 437, 436), (379, 377, 439, 437, 435, 433, 431, 429, 427, 425, 423, 421, 419, 417, 415, 413, 411, 409, 407, 405, 403, 401, 399, 397, 395, 393, 391, 389, 387, 385, 383, 381), (436, 437, 439, 438), (438, 439, 377, 376), (376, 378, 380, 382, 384, 386, 388, 390, 392, 394, 396, 398, 400, 402, 404, 406, 408, 410, 412, 414, 416, 418, 420, 422, 424, 426, 428, 430, 432, 434, 436, 438)])
me_shape_9_indexedfaceset_001.polygons.foreach_set('use_smooth', [1, 1, 1, 1, 1, 1, 1, 1, 1, 1, 1, 1, 1, 1, 1, 1, 1, 1, 1, 1, 1, 1, 1, 1, 1, 1, 1, 1, 1, 1, 1, 1, 1, 1, 1, 1, 1, 1, 1, 1, 1, 1, 1, 1, 1, 1, 1, 1, 1, 1, 1, 1, 1, 1, 1, 1, 1, 1, 1, 1, 1, 1, 1, 1, 1, 1, 1, 1, 1, 1, 1, 1, 1, 1, 1, 1, 1, 1, 1, 1, 1, 1, 1, 1, 1, 1, 1, 1, 1, 1, 1, 1, 1, 1, 1, 1, 1, 1, 1, 1, 1, 1, 1, 1, 1, 1, 1, 1, 1, 1, 1, 1, 1, 1, 1, 1, 1, 1, 1, 1, 1, 1, 1, 1, 1, 1, 1, 1, 1, 1, 1, 1, 1, 1, 1, 1, 1, 1, 1, 1, 1, 1, 1, 1, 1, 1, 1, 1, 1, 1, 1, 1, 1, 1, 1, 1, 1, 1, 1, 1, 1, 1, 1, 1, 1, 1, 1, 1, 1, 1, 1, 1, 1, 1, 1, 1, 1, 1, 1, 1, 1, 1, 1, 1, 1, 1, 1, 1, 1, 1, 1, 1, 1, 1, 1, 1, 1, 1, 1, 1, 1, 1, 1, 1, 1, 1, 1, 1, 1, 1, 1, 1, 1, 1, 1, 1, 1, 1, 1, 1, 1, 1, 1, 1, 1, 1, 1, 1, 1, 1, 1, 1, 1, 1, 1, 1, 1, 1, 1, 1, 1, 1, 1, 1, 1, 1, 1, 1, 1, 1, 1, 1, 1, 1, 1, 1, 1, 1, 1, 1, 1, 1, 1, 1, 1, 1, 1, 1, 1, 1, 1, 1, 1, 1, 1, 1, 1, 1, 1, 1, 1, 1, 1, 1, 1, 1, 1, 1, 1, 1, 1, 1, 1, 1, 1, 1, 1, 1, 1, 1, 1, 1, 1, 1, 1, 1, 1, 1, 1, 1, 1, 1, 1, 1, 1, 1, 1, 1, 1, 1, 1, 1, 1, 1, 1, 1, 1, 1, 1, 1, 1, 1, 1, 1, 1, 1, 1, 1, 1, 1, 1, 1, 1, 1, 1, 1, 1, 1, 1, 1, 1, 1, 1, 1, 1, 1, 1, 1, 1, 1, 1, 1, 1, 1, 1, 1, 1, 1, 1, 1, 1, 1, 1, 1, 1, 1, 1, 1, 1, 1, 1, 1, 1, 1, 1, 1, 1, 1, 1, 1, 1, 1, 1, 1, 1, 1, 1, 1, 1, 1, 1, 1, 1, 1, 1, 1, 1, 1, 1, 1, 1, 1, 1, 1, 1, 1, 1, 1, 1, 1, 1, 1, 1, 1, 1, 1, 1, 1, 1, 1, 1, 1, 1, 1, 1, 1, 1, 1, 1, 1, 1, 1, 1, 1, 1, 1, 1, 1, 1, 1, 1, 1, 1, 1, 1, 1, 1, 1, 1, 1, 1, 1, 1, 1, 1, 1, 1, 1, 1, 1, 1, 1, 1, 1, 1, 1, 1, 1, 1, 1, 1, 1, 1, 1, 1, 1, 1, 1, 1, 1, 1, 1, 1, 1, 1, 1, 1, 1, 1, 1, 1, 1, 1, 1, 1, 1, 1, 1, 1, 1, 1, 1, 1, 1, 1, 1, 1, 1, 1, 1, 1, 1, 1, 1, 1, 1, 1, 1, 1, 1, 1, 1, 1, 1, 1, 1, 1, 1, 1, 1, 1, 1, 1, 1, 1, 1, 1, 1, 1, 1, 1, 1, 1, 1, 1, 1, 1, 1, 1, 1, 1, 1, 1, 1, 1, 1, 1, 1, 1, 1, 1, 1, 1, 1, 1, 1, 1, 1, 1, 1, 1, 1, 1, 1, 1, 1, 1, 1, 1, 1, 1, 1, 1, 1, 1, 1, 1, 1, 1, 1, 1, 1, 1, 1, 1, 1, 1, 1, 1, 1, 1, 1, 1, 1, 1, 1, 1, 1, 1, 1, 1, 1, 1, 1, 1, 1, 1, 1, 1, 1, 1, 1, 1, 1, 1, 1, 1, 1, 1, 1, 1, 1, 1, 1, 1, 1, 1, 1, 1, 1, 1, 1, 1, 1, 1, 1, 1, 1, 1, 1, 1, 1, 1, 1, 1, 1, 1, 1, 1, 1, 1, 1, 1, 1, 1, 1, 1, 1, 1, 1, 1, 1, 1, 1, 1, 1, 1, 1, 1, 1, 1, 1, 1, 1, 1, 1, 1, 1, 1, 1, 1, 1, 1, 1, 1, 1, 1, 1, 1, 1, 1, 1, 1, 1, 1, 1, 0, 0, 0, 0, 0, 0, 0, 0, 0, 0, 0, 0, 0, 0, 0, 0, 0, 0, 0, 0, 0, 0, 0, 0, 0, 0, 0, 0, 0, 0, 0, 0, 0, 0])
me_shape_9_indexedfaceset_001.polygons.foreach_set('material_index', [0, 0, 0, 0, 0, 0, 0, 0, 0, 0, 0, 0, 0, 0, 0, 0, 0, 0, 0, 0, 0, 0, 0, 0, 0, 0, 0, 0, 0, 0, 0, 0, 0, 0, 0, 0, 0, 0, 0, 0, 0, 0, 0, 0, 0, 0, 0, 0, 0, 0, 0, 0, 0, 0, 0, 0, 0, 0, 0, 0, 0, 0, 0, 0, 0, 0, 0, 0, 0, 0, 0, 0, 0, 0, 0, 0, 0, 0, 0, 0, 0, 0, 0, 0, 0, 0, 0, 0, 0, 0, 0, 0, 0, 0, 0, 0, 0, 0, 0, 0, 0, 0, 0, 0, 0, 0, 0, 0, 1, 1, 1, 1, 1, 1, 1, 1, 1, 1, 1, 1, 1, 1, 1, 1, 1, 1, 1, 1, 1, 1, 1, 1, 1, 1, 1, 1, 1, 1, 1, 1, 1, 1, 1, 1, 1, 1, 1, 1, 1, 1, 1, 1, 1, 1, 1, 1, 1, 1, 1, 1, 1, 1, 1, 1, 1, 1, 1, 1, 1, 1, 1, 1, 1, 1, 1, 1, 1, 1, 1, 1, 1, 1, 1, 1, 1, 1, 1, 1, 1, 1, 1, 1, 1, 1, 1, 1, 1, 1, 1, 1, 1, 1, 1, 1, 1, 1, 1, 1, 1, 1, 1, 1, 1, 1, 1, 1, 1, 1, 1, 1, 1, 1, 1, 1, 1, 1, 1, 1, 1, 1, 1, 1, 1, 1, 1, 1, 1, 1, 1, 1, 1, 1, 1, 1, 1, 1, 1, 1, 1, 1, 1, 1, 1, 1, 1, 1, 1, 1, 1, 1, 1, 1, 1, 1, 1, 1, 1, 1, 1, 1, 1, 1, 1, 1, 1, 1, 1, 1, 1, 1, 1, 1, 1, 1, 1, 1, 1, 1, 1, 1, 1, 1, 1, 1, 1, 1, 1, 1, 1, 1, 1, 1, 1, 1, 1, 1, 1, 1, 1, 1, 1, 1, 1, 1, 1, 1, 1, 1, 1, 1, 1, 1, 1, 1, 1, 1, 1, 1, 1, 1, 1, 1, 1, 1, 1, 1, 1, 1, 1, 1, 1, 1, 1, 1, 1, 1, 1, 1, 1, 1, 1, 1, 1, 1, 1, 1, 1, 1, 1, 1, 1, 1, 1, 1, 1, 1, 1, 1, 1, 1, 1, 1, 1, 1, 1, 1, 1, 1, 1, 1, 1, 1, 1, 1, 1, 1, 1, 1, 1, 1, 1, 1, 1, 1, 1, 1, 1, 1, 1, 1, 1, 1, 1, 1, 1, 1, 1, 1, 1, 1, 1, 1, 1, 1, 1, 1, 1, 1, 1, 1, 1, 1, 1, 1, 1, 1, 1, 1, 1, 1, 1, 1, 1, 1, 1, 1, 1, 1, 1, 1, 1, 1, 1, 1, 1, 1, 1, 1, 1, 1, 1, 1, 1, 1, 1, 1, 1, 1, 1, 1, 1, 1, 1, 1, 1, 1, 1, 1, 1, 1, 1, 1, 1, 1, 1, 1, 1, 1, 1, 1, 1, 1, 1, 1, 1, 1, 1, 1, 1, 1, 1, 1, 1, 1, 1, 1, 1, 1, 1, 1, 1, 1, 1, 1, 1, 1, 1, 1, 1, 1, 1, 1, 1, 1, 1, 1, 1, 1, 1, 1, 1, 1, 1, 1, 1, 1, 1, 1, 1, 1, 1, 1, 1, 1, 1, 1, 1, 1, 1, 1, 1, 1, 1, 1, 1, 1, 1, 1, 1, 1, 1, 1, 1, 1, 1, 1, 1, 1, 1, 1, 1, 1, 1, 1, 1, 1, 1, 1, 1, 1, 1, 1, 1, 1, 1, 1, 1, 1, 1, 1, 1, 1, 1, 1, 1, 1, 1, 1, 1, 1, 1, 1, 1, 1, 1, 1, 1, 1, 1, 1, 1, 1, 1, 1, 1, 1, 1, 1, 1, 1, 1, 1, 1, 1, 1, 1, 1, 1, 1, 1, 1, 1, 1, 1, 1, 1, 1, 1, 1, 1, 1, 1, 1, 1, 1, 1, 1, 1, 1, 1, 1, 1, 1, 1, 1, 1, 1, 1, 1, 1, 1, 1, 1, 1, 1, 1, 1, 1, 1, 1, 1, 1, 1, 1, 1, 1, 1, 1, 1, 1, 1, 1, 1, 1, 1, 1, 1, 1, 1, 1, 1, 1, 1, 1, 1, 1, 1, 1, 1, 1, 1, 1, 1, 1, 1, 1, 1, 1, 1, 1, 1, 1, 1, 1, 1, 1, 1, 1, 1, 1, 1, 1, 1, 1, 1, 1, 2, 2, 2, 2, 2, 2, 2, 2, 2, 2, 2, 2, 2, 2, 2, 2, 2, 2, 2, 2, 2, 2, 2, 2, 2, 2, 2, 2, 2, 2, 2, 2, 2, 2])
_uv = me_shape_9_indexedfaceset_001.uv_layers.new(name='UVMap')
_uv.uv.foreach_set('vector', [0.8171, 0.7965, 0.2034, 0.7965, 0.2034, 0.1828, 0.8171, 0.7965, 0.2034, 0.1828, 0.8171, 0.1828, 0.8053, 0.4401, 0.1587, 0.5401, 0.1741, 0.4401, 0.8053, 0.4401, 0.8207, 0.5401, 0.1587, 0.5401, 0.1947, 0.4401, 0.8413, 0.5401, 0.8259, 0.4401, 0.1947, 0.4401, 0.1793, 0.5401, 0.8413, 0.5401, 0.2009, 0.799, 0.2034, 0.1828, 0.2034, 0.7965, 0.2009, 0.799, 0.2009, 0.1803, 0.2034, 0.1828, 0.1987, 0.8013, 0.1965, 0.1759, 0.1987, 0.178, 0.1987, 0.8013, 0.1987, 0.178, 0.2009, 0.1803, 0.1987, 0.8013, 0.2009, 0.1803, 0.2009, 0.799, 0.8034, 0.4359, 0.1749, 0.4374, 0.1759, 0.4359, 0.1965, 0.8034, 0.1965, 0.1759, 0.1987, 0.8013, 0.8044, 0.4374, 0.1741, 0.4401, 0.1749, 0.4374, 0.8044, 0.4374, 0.1749, 0.4374, 0.8034, 0.4359, 0.8053, 0.4401, 0.1741, 0.4401, 0.8044, 0.4374, 0.1587, 0.5663, 0.1587, 0.5401, 0.8207, 0.5401, 0.1587, 0.5663, 0.8207, 0.5401, 0.8207, 0.5663, 0.1947, 0.4401, 0.8259, 0.4401, 0.8413, 0.5401, 0.1947, 0.4401, 0.8413, 0.5401, 0.1793, 0.5401, 0.8251, 0.4374, 0.1955, 0.4374, 0.1947, 0.4401, 0.8251, 0.4374, 0.1947, 0.4401, 0.8259, 0.4401, 0.8241, 0.4359, 0.1965, 0.4359, 0.1955, 0.4374, 0.8241, 0.4359, 0.1955, 0.4374, 0.8251, 0.4374, 0.8219, 0.178, 0.1987, 0.178, 0.1965, 0.1759, 0.8219, 0.178, 0.2009, 0.1803, 0.1987, 0.178, 0.8219, 0.178, 0.1965, 0.1759, 0.8241, 0.1759, 0.8196, 0.1803, 0.2034, 0.1828, 0.2009, 0.1803, 0.8196, 0.1803, 0.2009, 0.1803, 0.8219, 0.178, 0.8171, 0.1828, 0.2034, 0.1828, 0.8196, 0.1803, 0.8413, 0.5663, 0.8413, 0.5401, 0.1793, 0.5401, 0.8413, 0.5663, 0.1793, 0.5401, 0.1793, 0.5663, 0.8053, 0.4401, 0.1741, 0.4401, 0.1587, 0.5401, 0.8053, 0.4401, 0.1587, 0.5401, 0.8207, 0.5401, 0.8171, 0.7965, 0.2009, 0.799, 0.2034, 0.7965, 0.8201, 0.7995, 0.1987, 0.8013, 0.2009, 0.799, 0.8201, 0.7995, 0.2009, 0.799, 0.8171, 0.7965, 0.8225, 0.8019, 0.1965, 0.8034, 0.1987, 0.8013, 0.8225, 0.8019, 0.1987, 0.8013, 0.8201, 0.7995, 0.8238, 0.8032, 0.1965, 0.8034, 0.8225, 0.8019, 0.8248, 0.4369, 0.1955, 0.4374, 0.1965, 0.4359, 0.8248, 0.4369, 0.1965, 0.4359, 0.8238, 0.4355, 0.8259, 0.4401, 0.1947, 0.4401, 0.1955, 0.4374, 0.8259, 0.4401, 0.1955, 0.4374, 0.8248, 0.4369, 0.8207, 0.5663, 0.1742, 0.6793, 0.1587, 0.5663, 0.8052, 0.6793, 0.1742, 0.6793, 0.8207, 0.5663, 0.8413, 0.5663, 0.1793, 0.5401, 0.8413, 0.5401, 0.8413, 0.5663, 0.1793, 0.5663, 0.1793, 0.5401, 0.8053, 0.4401, 0.1749, 0.4374, 0.1741, 0.4401, 0.8042, 0.4369, 0.1759, 0.4359, 0.1749, 0.4374, 0.8042, 0.4369, 0.1749, 0.4374, 0.8053, 0.4401, 0.8032, 0.4355, 0.1759, 0.4359, 0.8042, 0.4369, 0.8225, 0.8019, 0.8219, 0.178, 0.8241, 0.1759, 0.8225, 0.8019, 0.8241, 0.1759, 0.8238, 0.8032, 0.8201, 0.7995, 0.8196, 0.1803, 0.8219, 0.178, 0.8201, 0.7995, 0.8219, 0.178, 0.8225, 0.8019, 0.8171, 0.7965, 0.8171, 0.1828, 0.8196, 0.1803, 0.8171, 0.7965, 0.8196, 0.1803, 0.8201, 0.7995, 0.1587, 0.5663, 0.8207, 0.5401, 0.1587, 0.5401, 0.1587, 0.5663, 0.8207, 0.5663, 0.8207, 0.5401, 0.1793, 0.5663, 0.8258, 0.6793, 0.8413, 0.5663, 0.1948, 0.6793, 0.8258, 0.6793, 0.1793, 0.5663, 0.8044, 0.682, 0.175, 0.682, 0.1742, 0.6793, 0.8044, 0.682, 0.1742, 0.6793, 0.8052, 0.6793, 0.8034, 0.6836, 0.176, 0.6836, 0.175, 0.682, 0.1966, 0.8034, 0.1985, 0.1779, 0.1966, 0.176, 0.8034, 0.6836, 0.175, 0.682, 0.8044, 0.682, 0.1985, 0.8014, 0.2009, 0.1803, 0.1985, 0.1779, 0.1985, 0.8014, 0.1985, 0.1779, 0.1966, 0.8034, 0.2009, 0.799, 0.2036, 0.1829, 0.2009, 0.1803, 0.2009, 0.799, 0.2009, 0.1803, 0.1985, 0.8014, 0.2036, 0.7964, 0.2036, 0.1829, 0.2009, 0.799, 0.1793, 0.5663, 0.8413, 0.5663, 0.8258, 0.6793, 0.1948, 0.6793, 0.1793, 0.5663, 0.8258, 0.6793, 0.8207, 0.5663, 0.1587, 0.5663, 0.1742, 0.6793, 0.8052, 0.6793, 0.8207, 0.5663, 0.1742, 0.6793, 0.8197, 0.1803, 0.2036, 0.1829, 0.817, 0.1829, 0.8197, 0.1803, 0.2009, 0.1803, 0.2036, 0.1829, 0.822, 0.1779, 0.1966, 0.176, 0.1985, 0.1779, 0.822, 0.1779, 0.1985, 0.1779, 0.2009, 0.1803, 0.822, 0.1779, 0.2009, 0.1803, 0.8197, 0.1803, 0.824, 0.6836, 0.1956, 0.682, 0.1966, 0.6836, 0.824, 0.176, 0.1966, 0.176, 0.822, 0.1779, 0.825, 0.682, 0.1948, 0.6793, 0.1956, 0.682, 0.825, 0.682, 0.1956, 0.682, 0.824, 0.6836, 0.8258, 0.6793, 0.1948, 0.6793, 0.825, 0.682, 0.8258, 0.6793, 0.1956, 0.682, 0.1948, 0.6793, 0.8247, 0.6825, 0.1966, 0.6836, 0.1956, 0.682, 0.8247, 0.6825, 0.1956, 0.682, 0.8258, 0.6793, 0.8237, 0.6839, 0.1966, 0.6836, 0.8247, 0.6825, 0.8225, 0.8019, 0.1985, 0.8014, 0.1966, 0.8034, 0.8225, 0.8019, 0.1966, 0.8034, 0.8237, 0.8031, 0.82, 0.7994, 0.2009, 0.799, 0.1985, 0.8014, 0.82, 0.7994, 0.1985, 0.8014, 0.8225, 0.8019, 0.817, 0.7964, 0.2036, 0.7964, 0.2009, 0.799, 0.817, 0.7964, 0.2009, 0.799, 0.82, 0.7994, 0.817, 0.7964, 0.8197, 0.1803, 0.817, 0.1829, 0.82, 0.7994, 0.822, 0.1779, 0.8197, 0.1803, 0.82, 0.7994, 0.8197, 0.1803, 0.817, 0.7964, 0.8225, 0.8019, 0.824, 0.176, 0.822, 0.1779, 0.8225, 0.8019, 0.822, 0.1779, 0.82, 0.7994, 0.8237, 0.8031, 0.824, 0.176, 0.8225, 0.8019, 0.8041, 0.6825, 0.175, 0.682, 0.176, 0.6836, 0.8041, 0.6825, 0.176, 0.6836, 0.8031, 0.6839, 0.8052, 0.6793, 0.1742, 0.6793, 0.175, 0.682, 0.8052, 0.6793, 0.175, 0.682, 0.8041, 0.6825, 0.2036, 0.1829, 0.2036, 0.7964, 0.817, 0.7964, 0.2036, 0.1829, 0.817, 0.7964, 0.817, 0.1829, 0.05424, 0.7571, 0.01029, 0.7045, 0.01029, 0.7571, 0.05424, 0.7571, 0.05424, 0.7045, 0.01029, 0.7045, 0.05424, 0.4398, 0.01029, 0.4136, 0.06713, 0.4136, 0.05424, 0.4398, 0.01029, 0.4398, 0.01029, 0.4136, 0.07752, 0.4187, 0.06713, 0.4136, 0.0701, 0.4139, 0.07752, 0.4187, 0.0701, 0.4139, 0.07292, 0.4149, 0.07752, 0.4187, 0.07292, 0.4149, 0.07544, 0.4165, 0.05721, 0.4402, 0.05424, 0.4398, 0.06713, 0.4136, 0.06003, 0.4412, 0.06713, 0.4136, 0.07752, 0.4187, 0.06003, 0.4412, 0.05721, 0.4402, 0.06713, 0.4136, 0.06254, 0.4428, 0.06003, 0.4412, 0.07752, 0.4187, 0.06463, 0.4449, 0.06254, 0.4428, 0.07752, 0.4187, 0.1714, 0.5401, 0.06463, 0.4449, 0.07752, 0.4187, 0.1546, 0.5612, 0.06463, 0.4449, 0.1714, 0.5401, 0.1649, 0.5663, 0.1566, 0.5634, 0.1546, 0.5612, 0.1649, 0.5663, 0.1592, 0.565, 0.1566, 0.5634, 0.1649, 0.5663, 0.162, 0.566, 0.1592, 0.565, 0.1649, 0.5663, 0.1546, 0.5612, 0.1714, 0.5401, 0.1793, 0.5663, 0.1714, 0.5401, 0.1793, 0.5401, 0.1793, 0.5663, 0.1649, 0.5663, 0.1714, 0.5401, 0.7571, 0.4449, 0.7045, 0.4449, 0.7045, 0.4428, 0.7571, 0.4428, 0.7571, 0.4449, 0.7045, 0.4428, 0.06003, 0.7571, 0.06254, 0.7045, 0.06003, 0.7045, 0.06003, 0.7571, 0.06254, 0.7571, 0.06254, 0.7045, 0.05721, 0.7571, 0.06003, 0.7045, 0.05721, 0.7045, 0.05721, 0.7571, 0.06003, 0.7571, 0.06003, 0.7045, 0.05424, 0.7571, 0.05721, 0.7045, 0.05424, 0.7045, 0.05424, 0.7571, 0.05721, 0.7571, 0.05721, 0.7045, 0.7045, 0.4398, 0.7045, 0.4136, 0.7571, 0.4136, 0.7045, 0.4398, 0.7571, 0.4136, 0.7571, 0.4398, 0.1566, 0.5634, 0.1592, 0.565, 0.162, 0.566, 0.1566, 0.5634, 0.162, 0.566, 0.1649, 0.5663, 0.1546, 0.5612, 0.1566, 0.5634, 0.1649, 0.5663, 0.1714, 0.5401, 0.1793, 0.5663, 0.1793, 0.5401, 0.1714, 0.5401, 0.1649, 0.5663, 0.1793, 0.5663, 0.1714, 0.5401, 0.1546, 0.5612, 0.1649, 0.5663, 0.06463, 0.4449, 0.1546, 0.5612, 0.1714, 0.5401, 0.07752, 0.4187, 0.06003, 0.4412, 0.06254, 0.4428, 0.07752, 0.4187, 0.06254, 0.4428, 0.06463, 0.4449, 0.07752, 0.4187, 0.06463, 0.4449, 0.1714, 0.5401, 0.07292, 0.4149, 0.07752, 0.4187, 0.07544, 0.4165, 0.0701, 0.4139, 0.07752, 0.4187, 0.07292, 0.4149, 0.06713, 0.4136, 0.05424, 0.4398, 0.05721, 0.4402, 0.06713, 0.4136, 0.05721, 0.4402, 0.06003, 0.4412, 0.06713, 0.4136, 0.06003, 0.4412, 0.07752, 0.4187, 0.06713, 0.4136, 0.07752, 0.4187, 0.0701, 0.4139, 0.01029, 0.4136, 0.01029, 0.4398, 0.05424, 0.4398, 0.01029, 0.4136, 0.05424, 0.4398, 0.06713, 0.4136, 0.06713, 0.7571, 0.01029, 0.7571, 0.01029, 0.7045, 0.06713, 0.7571, 0.01029, 0.7045, 0.06713, 0.7045, 0.7571, 0.4187, 0.7045, 0.4165, 0.7045, 0.4187, 0.7571, 0.4165, 0.7045, 0.4165, 0.7571, 0.4187, 0.07292, 0.7571, 0.07292, 0.7045, 0.07544, 0.7045, 0.07292, 0.7571, 0.07544, 0.7045, 0.07544, 0.7571, 0.0701, 0.7571, 0.0701, 0.7045, 0.07292, 0.7045, 0.0701, 0.7571, 0.07292, 0.7045, 0.07292, 0.7571, 0.06713, 0.7571, 0.06713, 0.7045, 0.0701, 0.7045, 0.06713, 0.7571, 0.0701, 0.7045, 0.0701, 0.7571, 0.7045, 0.5401, 0.7571, 0.4187, 0.7045, 0.4187, 0.7045, 0.5401, 0.7571, 0.5401, 0.7571, 0.4187, 0.1793, 0.7571, 0.1714, 0.7571, 0.1714, 0.7045, 0.1793, 0.7571, 0.1714, 0.7045, 0.1793, 0.7045, 0.7045, 0.5663, 0.7571, 0.5401, 0.7045, 0.5401, 0.7045, 0.5663, 0.7571, 0.5663, 0.7571, 0.5401, 0.7045, 0.5612, 0.7045, 0.4449, 0.7571, 0.4449, 0.7045, 0.5612, 0.7571, 0.4449, 0.7571, 0.5612, 0.1793, 0.7571, 0.1793, 0.7045, 0.1649, 0.7045, 0.1793, 0.7571, 0.1649, 0.7045, 0.1649, 0.7571, 0.7571, 0.5634, 0.7045, 0.5634, 0.7045, 0.5612, 0.7571, 0.5634, 0.7045, 0.5612, 0.7571, 0.5612, 0.1592, 0.7571, 0.1592, 0.7045, 0.1566, 0.7045, 0.1592, 0.7571, 0.1566, 0.7045, 0.1566, 0.7571, 0.162, 0.7571, 0.162, 0.7045, 0.1592, 0.7045, 0.162, 0.7571, 0.1649, 0.7045, 0.162, 0.7045, 0.162, 0.7571, 0.1592, 0.7045, 0.1592, 0.7571, 0.1649, 0.7571, 0.1649, 0.7045, 0.162, 0.7571, 1.01, 0.7571, 0.9663, 0.7045, 0.9663, 0.7571, 1.01, 0.7571, 1.01, 0.7045, 0.9663, 0.7045, 0.8639, 0.5634, 0.8614, 0.565, 0.8586, 0.566, 0.8639, 0.5634, 0.8586, 0.566, 0.8556, 0.5663, 0.866, 0.5612, 0.8639, 0.5634, 0.8556, 0.5663, 0.8492, 0.5401, 0.8413, 0.5663, 0.8413, 0.5401, 0.8492, 0.5401, 0.8556, 0.5663, 0.8413, 0.5663, 0.8492, 0.5401, 0.866, 0.5612, 0.8556, 0.5663, 0.9559, 0.4449, 0.866, 0.5612, 0.8492, 0.5401, 0.9431, 0.4187, 0.9606, 0.4412, 0.958, 0.4428, 0.9431, 0.4187, 0.958, 0.4428, 0.9559, 0.4449, 0.9431, 0.4187, 0.9559, 0.4449, 0.8492, 0.5401, 0.9477, 0.4149, 0.9431, 0.4187, 0.9451, 0.4165, 0.9505, 0.4139, 0.9431, 0.4187, 0.9477, 0.4149, 0.9534, 0.4136, 0.9663, 0.4398, 0.9634, 0.4402, 0.9534, 0.4136, 0.9634, 0.4402, 0.9606, 0.4412, 0.9534, 0.4136, 0.9606, 0.4412, 0.9431, 0.4187, 0.9534, 0.4136, 0.9431, 0.4187, 0.9505, 0.4139, 1.01, 0.4136, 1.01, 0.4398, 0.9663, 0.4398, 1.01, 0.4136, 0.9663, 0.4398, 0.9534, 0.4136, 0.9634, 0.7571, 0.9663, 0.7045, 0.9634, 0.7045, 0.9634, 0.7571, 0.9663, 0.7571, 0.9663, 0.7045, 0.9606, 0.7571, 0.9634, 0.7045, 0.9606, 0.7045, 0.9606, 0.7571, 0.9634, 0.7571, 0.9634, 0.7045, 0.958, 0.7571, 0.9606, 0.7045, 0.958, 0.7045, 0.7571, 0.4428, 0.7045, 0.4428, 0.7045, 0.4449, 0.958, 0.7571, 0.9606, 0.7571, 0.9606, 0.7045, 0.7571, 0.4449, 0.7571, 0.4428, 0.7045, 0.4449, 0.7045, 0.4398, 0.7571, 0.4136, 0.7045, 0.4136, 0.7045, 0.4398, 0.7571, 0.4398, 0.7571, 0.4136, 0.866, 0.5612, 0.8614, 0.565, 0.8639, 0.5634, 0.866, 0.5612, 0.8586, 0.566, 0.8614, 0.565, 0.866, 0.5612, 0.8556, 0.5663, 0.8586, 0.566, 0.8492, 0.5401, 0.8413, 0.5663, 0.8556, 0.5663, 0.8492, 0.5401, 0.8413, 0.5401, 0.8413, 0.5663, 0.8492, 0.5401, 0.8556, 0.5663, 0.866, 0.5612, 0.9559, 0.4449, 0.8492, 0.5401, 0.866, 0.5612, 0.9431, 0.4187, 0.958, 0.4428, 0.9606, 0.4412, 0.9431, 0.4187, 0.9559, 0.4449, 0.958, 0.4428, 0.9431, 0.4187, 0.8492, 0.5401, 0.9559, 0.4449, 0.9477, 0.4149, 0.9451, 0.4165, 0.9431, 0.4187, 0.9534, 0.4136, 0.9634, 0.4402, 0.9663, 0.4398, 0.9534, 0.4136, 0.9606, 0.4412, 0.9634, 0.4402, 0.9534, 0.4136, 0.9505, 0.4139, 0.9477, 0.4149, 0.9534, 0.4136, 0.9431, 0.4187, 0.9606, 0.4412, 0.9534, 0.4136, 0.9477, 0.4149, 0.9431, 0.4187, 1.01, 0.4136, 0.9663, 0.4398, 1.01, 0.4398, 1.01, 0.4136, 0.9534, 0.4136, 0.9663, 0.4398, 1.01, 0.7571, 0.9534, 0.7045, 1.01, 0.7045, 1.01, 0.7571, 0.9534, 0.7571, 0.9534, 0.7045, 0.9505, 0.7571, 0.9505, 0.7045, 0.9534, 0.7045, 0.9505, 0.7571, 0.9534, 0.7045, 0.9534, 0.7571, 0.9477, 0.7571, 0.9477, 0.7045, 0.9505, 0.7045, 0.9477, 0.7571, 0.9505, 0.7045, 0.9505, 0.7571, 0.9451, 0.7571, 0.9451, 0.7045, 0.9477, 0.7045, 0.7571, 0.4165, 0.7045, 0.4187, 0.7045, 0.4165, 0.9451, 0.7571, 0.9477, 0.7045, 0.9477, 0.7571, 0.7571, 0.4187, 0.7045, 0.4187, 0.7571, 0.4165, 0.7045, 0.5401, 0.7045, 0.4187, 0.7571, 0.4187, 0.7045, 0.5401, 0.7571, 0.4187, 0.7571, 0.5401, 0.8492, 0.7571, 0.8413, 0.7571, 0.8413, 0.7045, 0.8492, 0.7571, 0.8413, 0.7045, 0.8492, 0.7045, 0.7045, 0.5663, 0.7045, 0.5401, 0.7571, 0.5401, 0.7045, 0.5663, 0.7571, 0.5401, 0.7571, 0.5663, 0.7045, 0.5612, 0.7571, 0.4449, 0.7045, 0.4449, 0.7045, 0.5612, 0.7571, 0.5612, 0.7571, 0.4449, 0.8556, 0.7571, 0.8413, 0.7045, 0.8413, 0.7571, 0.8556, 0.7571, 0.8556, 0.7045, 0.8413, 0.7045, 0.8556, 0.7571, 0.8586, 0.7045, 0.8556, 0.7045, 0.8586, 0.7571, 0.8586, 0.7045, 0.8556, 0.7571, 0.8614, 0.7571, 0.8614, 0.7045, 0.8586, 0.7045, 0.8614, 0.7571, 0.8586, 0.7045, 0.8586, 0.7571, 0.8639, 0.7571, 0.8639, 0.7045, 0.8614, 0.7045, 0.8639, 0.7571, 0.8614, 0.7045, 0.8614, 0.7571, 0.7571, 0.5612, 0.7045, 0.5612, 0.7045, 0.5634, 0.7571, 0.5612, 0.7045, 0.5634, 0.7571, 0.5634, 0.05424, 0.5963, 0.01029, 0.5438, 0.01029, 0.5963, 0.05424, 0.5963, 0.05424, 0.5438, 0.01029, 0.5438, 0.05424, 0.4398, 0.01029, 0.4136, 0.06713, 0.4136, 0.05424, 0.4398, 0.01029, 0.4398, 0.01029, 0.4136, 0.07752, 0.4187, 0.06713, 0.4136, 0.0701, 0.4139, 0.07752, 0.4187, 0.0701, 0.4139, 0.07292, 0.4149, 0.07752, 0.4187, 0.07292, 0.4149, 0.07544, 0.4165, 0.05721, 0.4402, 0.05424, 0.4398, 0.06713, 0.4136, 0.06003, 0.4412, 0.06713, 0.4136, 0.07752, 0.4187, 0.06003, 0.4412, 0.05721, 0.4402, 0.06713, 0.4136, 0.06254, 0.4428, 0.06003, 0.4412, 0.07752, 0.4187, 0.06463, 0.4449, 0.06254, 0.4428, 0.07752, 0.4187, 0.1714, 0.5401, 0.06463, 0.4449, 0.07752, 0.4187, 0.1546, 0.5612, 0.06463, 0.4449, 0.1714, 0.5401, 0.1649, 0.5663, 0.1566, 0.5634, 0.1546, 0.5612, 0.1649, 0.5663, 0.1592, 0.565, 0.1566, 0.5634, 0.1649, 0.5663, 0.162, 0.566, 0.1592, 0.565, 0.1649, 0.5663, 0.1546, 0.5612, 0.1714, 0.5401, 0.1793, 0.5663, 0.1714, 0.5401, 0.1793, 0.5401, 0.1793, 0.5663, 0.1649, 0.5663, 0.1714, 0.5401, 0.5963, 0.4449, 0.5438, 0.4449, 0.5438, 0.4428, 0.5963, 0.4428, 0.5963, 0.4449, 0.5438, 0.4428, 0.06003, 0.5963, 0.06254, 0.5438, 0.06003, 0.5438, 0.06003, 0.5963, 0.06254, 0.5963, 0.06254, 0.5438, 0.05721, 0.5963, 0.06003, 0.5438, 0.05721, 0.5438, 0.05721, 0.5963, 0.06003, 0.5963, 0.06003, 0.5438, 0.05424, 0.5963, 0.05721, 0.5438, 0.05424, 0.5438, 0.05424, 0.5963, 0.05721, 0.5963, 0.05721, 0.5438, 0.5438, 0.4398, 0.5438, 0.4136, 0.5963, 0.4136, 0.5438, 0.4398, 0.5963, 0.4136, 0.5963, 0.4398, 0.1566, 0.5634, 0.1592, 0.565, 0.162, 0.566, 0.1566, 0.5634, 0.162, 0.566, 0.1649, 0.5663, 0.1546, 0.5612, 0.1566, 0.5634, 0.1649, 0.5663, 0.1714, 0.5401, 0.1793, 0.5663, 0.1793, 0.5401, 0.1714, 0.5401, 0.1649, 0.5663, 0.1793, 0.5663, 0.1714, 0.5401, 0.1546, 0.5612, 0.1649, 0.5663, 0.06463, 0.4449, 0.1546, 0.5612, 0.1714, 0.5401, 0.07752, 0.4187, 0.06003, 0.4412, 0.06254, 0.4428, 0.07752, 0.4187, 0.06254, 0.4428, 0.06463, 0.4449, 0.07752, 0.4187, 0.06463, 0.4449, 0.1714, 0.5401, 0.07292, 0.4149, 0.07752, 0.4187, 0.07544, 0.4165, 0.0701, 0.4139, 0.07752, 0.4187, 0.07292, 0.4149, 0.06713, 0.4136, 0.05424, 0.4398, 0.05721, 0.4402, 0.06713, 0.4136, 0.05721, 0.4402, 0.06003, 0.4412, 0.06713, 0.4136, 0.06003, 0.4412, 0.07752, 0.4187, 0.06713, 0.4136, 0.07752, 0.4187, 0.0701, 0.4139, 0.01029, 0.4136, 0.01029, 0.4398, 0.05424, 0.4398, 0.01029, 0.4136, 0.05424, 0.4398, 0.06713, 0.4136, 0.06713, 0.5963, 0.01029, 0.5963, 0.01029, 0.5438, 0.06713, 0.5963, 0.01029, 0.5438, 0.06713, 0.5438, 0.5963, 0.4187, 0.5438, 0.4165, 0.5438, 0.4187, 0.5963, 0.4165, 0.5438, 0.4165, 0.5963, 0.4187, 0.07292, 0.5963, 0.07292, 0.5438, 0.07544, 0.5438, 0.07292, 0.5963, 0.07544, 0.5438, 0.07544, 0.5963, 0.0701, 0.5963, 0.0701, 0.5438, 0.07292, 0.5438, 0.0701, 0.5963, 0.07292, 0.5438, 0.07292, 0.5963, 0.06713, 0.5963, 0.06713, 0.5438, 0.0701, 0.5438, 0.06713, 0.5963, 0.0701, 0.5438, 0.0701, 0.5963, 0.5438, 0.5401, 0.5963, 0.4187, 0.5438, 0.4187, 0.5438, 0.5401, 0.5963, 0.5401, 0.5963, 0.4187, 0.1793, 0.5963, 0.1714, 0.5963, 0.1714, 0.5438, 0.1793, 0.5963, 0.1714, 0.5438, 0.1793, 0.5438, 0.5438, 0.5663, 0.5963, 0.5401, 0.5438, 0.5401, 0.5438, 0.5663, 0.5963, 0.5663, 0.5963, 0.5401, 0.5438, 0.5612, 0.5438, 0.4449, 0.5963, 0.4449, 0.5438, 0.5612, 0.5963, 0.4449, 0.5963, 0.5612, 0.1793, 0.5963, 0.1793, 0.5438, 0.1649, 0.5438, 0.1793, 0.5963, 0.1649, 0.5438, 0.1649, 0.5963, 0.5963, 0.5634, 0.5438, 0.5634, 0.5438, 0.5612, 0.5963, 0.5634, 0.5438, 0.5612, 0.5963, 0.5612, 0.1592, 0.5963, 0.1592, 0.5438, 0.1566, 0.5438, 0.1592, 0.5963, 0.1566, 0.5438, 0.1566, 0.5963, 0.162, 0.5963, 0.162, 0.5438, 0.1592, 0.5438, 0.162, 0.5963, 0.1649, 0.5438, 0.162, 0.5438, 0.162, 0.5963, 0.1592, 0.5438, 0.1592, 0.5963, 0.1649, 0.5963, 0.1649, 0.5438, 0.162, 0.5963, 1.01, 0.5963, 0.9663, 0.5438, 0.9663, 0.5963, 1.01, 0.5963, 1.01, 0.5438, 0.9663, 0.5438, 0.8639, 0.5634, 0.8614, 0.565, 0.8586, 0.566, 0.8639, 0.5634, 0.8586, 0.566, 0.8556, 0.5663, 0.866, 0.5612, 0.8639, 0.5634, 0.8556, 0.5663, 0.8492, 0.5401, 0.8413, 0.5663, 0.8413, 0.5401, 0.8492, 0.5401, 0.8556, 0.5663, 0.8413, 0.5663, 0.8492, 0.5401, 0.866, 0.5612, 0.8556, 0.5663, 0.9559, 0.4449, 0.866, 0.5612, 0.8492, 0.5401, 0.9431, 0.4187, 0.9606, 0.4412, 0.958, 0.4428, 0.9431, 0.4187, 0.958, 0.4428, 0.9559, 0.4449, 0.9431, 0.4187, 0.9559, 0.4449, 0.8492, 0.5401, 0.9477, 0.4149, 0.9431, 0.4187, 0.9451, 0.4165, 0.9505, 0.4139, 0.9431, 0.4187, 0.9477, 0.4149, 0.9534, 0.4136, 0.9663, 0.4398, 0.9634, 0.4402, 0.9534, 0.4136, 0.9634, 0.4402, 0.9606, 0.4412, 0.9534, 0.4136, 0.9606, 0.4412, 0.9431, 0.4187, 0.9534, 0.4136, 0.9431, 0.4187, 0.9505, 0.4139, 1.01, 0.4136, 1.01, 0.4398, 0.9663, 0.4398, 1.01, 0.4136, 0.9663, 0.4398, 0.9534, 0.4136, 0.9634, 0.5963, 0.9663, 0.5438, 0.9634, 0.5438, 0.9634, 0.5963, 0.9663, 0.5963, 0.9663, 0.5438, 0.9606, 0.5963, 0.9634, 0.5438, 0.9606, 0.5438, 0.9606, 0.5963, 0.9634, 0.5963, 0.9634, 0.5438, 0.958, 0.5963, 0.9606, 0.5438, 0.958, 0.5438, 0.5963, 0.4428, 0.5438, 0.4428, 0.5438, 0.4449, 0.958, 0.5963, 0.9606, 0.5963, 0.9606, 0.5438, 0.5963, 0.4449, 0.5963, 0.4428, 0.5438, 0.4449, 0.5438, 0.4398, 0.5963, 0.4136, 0.5438, 0.4136, 0.5438, 0.4398, 0.5963, 0.4398, 0.5963, 0.4136, 0.866, 0.5612, 0.8614, 0.565, 0.8639, 0.5634, 0.866, 0.5612, 0.8586, 0.566, 0.8614, 0.565, 0.866, 0.5612, 0.8556, 0.5663, 0.8586, 0.566, 0.8492, 0.5401, 0.8413, 0.5663, 0.8556, 0.5663, 0.8492, 0.5401, 0.8413, 0.5401, 0.8413, 0.5663, 0.8492, 0.5401, 0.8556, 0.5663, 0.866, 0.5612, 0.9559, 0.4449, 0.8492, 0.5401, 0.866, 0.5612, 0.9431, 0.4187, 0.958, 0.4428, 0.9606, 0.4412, 0.9431, 0.4187, 0.9559, 0.4449, 0.958, 0.4428, 0.9431, 0.4187, 0.8492, 0.5401, 0.9559, 0.4449, 0.9477, 0.4149, 0.9451, 0.4165, 0.9431, 0.4187, 0.9534, 0.4136, 0.9634, 0.4402, 0.9663, 0.4398, 0.9534, 0.4136, 0.9606, 0.4412, 0.9634, 0.4402, 0.9534, 0.4136, 0.9505, 0.4139, 0.9477, 0.4149, 0.9534, 0.4136, 0.9431, 0.4187, 0.9606, 0.4412, 0.9534, 0.4136, 0.9477, 0.4149, 0.9431, 0.4187, 1.01, 0.4136, 0.9663, 0.4398, 1.01, 0.4398, 1.01, 0.4136, 0.9534, 0.4136, 0.9663, 0.4398, 1.01, 0.5963, 0.9534, 0.5438, 1.01, 0.5438, 1.01, 0.5963, 0.9534, 0.5963, 0.9534, 0.5438, 0.9505, 0.5963, 0.9505, 0.5438, 0.9534, 0.5438, 0.9505, 0.5963, 0.9534, 0.5438, 0.9534, 0.5963, 0.9477, 0.5963, 0.9477, 0.5438, 0.9505, 0.5438, 0.9477, 0.5963, 0.9505, 0.5438, 0.9505, 0.5963, 0.9451, 0.5963, 0.9451, 0.5438, 0.9477, 0.5438, 0.5963, 0.4165, 0.5438, 0.4187, 0.5438, 0.4165, 0.9451, 0.5963, 0.9477, 0.5438, 0.9477, 0.5963, 0.5963, 0.4187, 0.5438, 0.4187, 0.5963, 0.4165, 0.5438, 0.5401, 0.5438, 0.4187, 0.5963, 0.4187, 0.5438, 0.5401, 0.5963, 0.4187, 0.5963, 0.5401, 0.8492, 0.5963, 0.8413, 0.5963, 0.8413, 0.5438, 0.8492, 0.5963, 0.8413, 0.5438, 0.8492, 0.5438, 0.5438, 0.5663, 0.5438, 0.5401, 0.5963, 0.5401, 0.5438, 0.5663, 0.5963, 0.5401, 0.5963, 0.5663, 0.5438, 0.5612, 0.5963, 0.4449, 0.5438, 0.4449, 0.5438, 0.5612, 0.5963, 0.5612, 0.5963, 0.4449, 0.8556, 0.5963, 0.8413, 0.5438, 0.8413, 0.5963, 0.8556, 0.5963, 0.8556, 0.5438, 0.8413, 0.5438, 0.8556, 0.5963, 0.8586, 0.5438, 0.8556, 0.5438, 0.8586, 0.5963, 0.8586, 0.5438, 0.8556, 0.5963, 0.8614, 0.5963, 0.8614, 0.5438, 0.8586, 0.5438, 0.8614, 0.5963, 0.8586, 0.5438, 0.8586, 0.5963, 0.8639, 0.5963, 0.8639, 0.5438, 0.8614, 0.5438, 0.8639, 0.5963, 0.8614, 0.5438, 0.8614, 0.5963, 0.5963, 0.5612, 0.5438, 0.5612, 0.5438, 0.5634, 0.5963, 0.5612, 0.5438, 0.5634, 0.5963, 0.5634, 0.05424, 0.4356, 0.01029, 0.383, 0.01029, 0.4356, 0.05424, 0.4356, 0.05424, 0.383, 0.01029, 0.383, 0.05424, 0.4398, 0.01029, 0.4136, 0.06713, 0.4136, 0.05424, 0.4398, 0.01029, 0.4398, 0.01029, 0.4136, 0.07752, 0.4187, 0.06713, 0.4136, 0.0701, 0.4139, 0.07752, 0.4187, 0.0701, 0.4139, 0.07292, 0.4149, 0.07752, 0.4187, 0.07292, 0.4149, 0.07544, 0.4165, 0.05721, 0.4402, 0.05424, 0.4398, 0.06713, 0.4136, 0.06003, 0.4412, 0.06713, 0.4136, 0.07752, 0.4187, 0.06003, 0.4412, 0.05721, 0.4402, 0.06713, 0.4136, 0.06254, 0.4428, 0.06003, 0.4412, 0.07752, 0.4187, 0.06463, 0.4449, 0.06254, 0.4428, 0.07752, 0.4187, 0.1714, 0.5401, 0.06463, 0.4449, 0.07752, 0.4187, 0.1546, 0.5612, 0.06463, 0.4449, 0.1714, 0.5401, 0.1649, 0.5663, 0.1566, 0.5634, 0.1546, 0.5612, 0.1649, 0.5663, 0.1592, 0.565, 0.1566, 0.5634, 0.1649, 0.5663, 0.162, 0.566, 0.1592, 0.565, 0.1649, 0.5663, 0.1546, 0.5612, 0.1714, 0.5401, 0.1793, 0.5663, 0.1714, 0.5401, 0.1793, 0.5401, 0.1793, 0.5663, 0.1649, 0.5663, 0.1714, 0.5401, 0.4356, 0.4449, 0.383, 0.4449, 0.383, 0.4428, 0.4356, 0.4428, 0.4356, 0.4449, 0.383, 0.4428, 0.06003, 0.4356, 0.06254, 0.383, 0.06003, 0.383, 0.06003, 0.4356, 0.06254, 0.4356, 0.06254, 0.383, 0.05721, 0.4356, 0.06003, 0.383, 0.05721, 0.383, 0.05721, 0.4356, 0.06003, 0.4356, 0.06003, 0.383, 0.05424, 0.4356, 0.05721, 0.383, 0.05424, 0.383, 0.05424, 0.4356, 0.05721, 0.4356, 0.05721, 0.383, 0.383, 0.4398, 0.383, 0.4136, 0.4356, 0.4136, 0.383, 0.4398, 0.4356, 0.4136, 0.4356, 0.4398, 0.1566, 0.5634, 0.1592, 0.565, 0.162, 0.566, 0.1566, 0.5634, 0.162, 0.566, 0.1649, 0.5663, 0.1546, 0.5612, 0.1566, 0.5634, 0.1649, 0.5663, 0.1714, 0.5401, 0.1793, 0.5663, 0.1793, 0.5401, 0.1714, 0.5401, 0.1649, 0.5663, 0.1793, 0.5663, 0.1714, 0.5401, 0.1546, 0.5612, 0.1649, 0.5663, 0.06463, 0.4449, 0.1546, 0.5612, 0.1714, 0.5401, 0.07752, 0.4187, 0.06003, 0.4412, 0.06254, 0.4428, 0.07752, 0.4187, 0.06254, 0.4428, 0.06463, 0.4449, 0.07752, 0.4187, 0.06463, 0.4449, 0.1714, 0.5401, 0.07292, 0.4149, 0.07752, 0.4187, 0.07544, 0.4165, 0.0701, 0.4139, 0.07752, 0.4187, 0.07292, 0.4149, 0.06713, 0.4136, 0.05424, 0.4398, 0.05721, 0.4402, 0.06713, 0.4136, 0.05721, 0.4402, 0.06003, 0.4412, 0.06713, 0.4136, 0.06003, 0.4412, 0.07752, 0.4187, 0.06713, 0.4136, 0.07752, 0.4187, 0.0701, 0.4139, 0.01029, 0.4136, 0.01029, 0.4398, 0.05424, 0.4398, 0.01029, 0.4136, 0.05424, 0.4398, 0.06713, 0.4136, 0.06713, 0.4356, 0.01029, 0.4356, 0.01029, 0.383, 0.06713, 0.4356, 0.01029, 0.383, 0.06713, 0.383, 0.4356, 0.4187, 0.383, 0.4165, 0.383, 0.4187, 0.4356, 0.4165, 0.383, 0.4165, 0.4356, 0.4187, 0.07292, 0.4356, 0.07292, 0.383, 0.07544, 0.383, 0.07292, 0.4356, 0.07544, 0.383, 0.07544, 0.4356, 0.0701, 0.4356, 0.0701, 0.383, 0.07292, 0.383, 0.0701, 0.4356, 0.07292, 0.383, 0.07292, 0.4356, 0.06713, 0.4356, 0.06713, 0.383, 0.0701, 0.383, 0.06713, 0.4356, 0.0701, 0.383, 0.0701, 0.4356, 0.383, 0.5401, 0.4356, 0.4187, 0.383, 0.4187, 0.383, 0.5401, 0.4356, 0.5401, 0.4356, 0.4187, 0.1793, 0.4356, 0.1714, 0.4356, 0.1714, 0.383, 0.1793, 0.4356, 0.1714, 0.383, 0.1793, 0.383, 0.383, 0.5663, 0.4356, 0.5401, 0.383, 0.5401, 0.383, 0.5663, 0.4356, 0.5663, 0.4356, 0.5401, 0.383, 0.5612, 0.383, 0.4449, 0.4356, 0.4449, 0.383, 0.5612, 0.4356, 0.4449, 0.4356, 0.5612, 0.1793, 0.4356, 0.1793, 0.383, 0.1649, 0.383, 0.1793, 0.4356, 0.1649, 0.383, 0.1649, 0.4356, 0.4356, 0.5634, 0.383, 0.5634, 0.383, 0.5612, 0.4356, 0.5634, 0.383, 0.5612, 0.4356, 0.5612, 0.1592, 0.4356, 0.1592, 0.383, 0.1566, 0.383, 0.1592, 0.4356, 0.1566, 0.383, 0.1566, 0.4356, 0.162, 0.4356, 0.162, 0.383, 0.1592, 0.383, 0.162, 0.4356, 0.1649, 0.383, 0.162, 0.383, 0.162, 0.4356, 0.1592, 0.383, 0.1592, 0.4356, 0.1649, 0.4356, 0.1649, 0.383, 0.162, 0.4356, 1.01, 0.4356, 0.9663, 0.383, 0.9663, 0.4356, 1.01, 0.4356, 1.01, 0.383, 0.9663, 0.383, 0.8639, 0.5634, 0.8614, 0.565, 0.8586, 0.566, 0.8639, 0.5634, 0.8586, 0.566, 0.8556, 0.5663, 0.866, 0.5612, 0.8639, 0.5634, 0.8556, 0.5663, 0.8492, 0.5401, 0.8413, 0.5663, 0.8413, 0.5401, 0.8492, 0.5401, 0.8556, 0.5663, 0.8413, 0.5663, 0.8492, 0.5401, 0.866, 0.5612, 0.8556, 0.5663, 0.9559, 0.4449, 0.866, 0.5612, 0.8492, 0.5401, 0.9431, 0.4187, 0.9606, 0.4412, 0.958, 0.4428, 0.9431, 0.4187, 0.958, 0.4428, 0.9559, 0.4449, 0.9431, 0.4187, 0.9559, 0.4449, 0.8492, 0.5401, 0.9477, 0.4149, 0.9431, 0.4187, 0.9451, 0.4165, 0.9505, 0.4139, 0.9431, 0.4187, 0.9477, 0.4149, 0.9534, 0.4136, 0.9663, 0.4398, 0.9634, 0.4402, 0.9534, 0.4136, 0.9634, 0.4402, 0.9606, 0.4412, 0.9534, 0.4136, 0.9606, 0.4412, 0.9431, 0.4187, 0.9534, 0.4136, 0.9431, 0.4187, 0.9505, 0.4139, 1.01, 0.4136, 1.01, 0.4398, 0.9663, 0.4398, 1.01, 0.4136, 0.9663, 0.4398, 0.9534, 0.4136, 0.9634, 0.4356, 0.9663, 0.383, 0.9634, 0.383, 0.9634, 0.4356, 0.9663, 0.4356, 0.9663, 0.383, 0.9606, 0.4356, 0.9634, 0.383, 0.9606, 0.383, 0.9606, 0.4356, 0.9634, 0.4356, 0.9634, 0.383, 0.958, 0.4356, 0.9606, 0.383, 0.958, 0.383, 0.4356, 0.4428, 0.383, 0.4428, 0.383, 0.4449, 0.958, 0.4356, 0.9606, 0.4356, 0.9606, 0.383, 0.4356, 0.4449, 0.4356, 0.4428, 0.383, 0.4449, 0.383, 0.4398, 0.4356, 0.4136, 0.383, 0.4136, 0.383, 0.4398, 0.4356, 0.4398, 0.4356, 0.4136, 0.866, 0.5612, 0.8614, 0.565, 0.8639, 0.5634, 0.866, 0.5612, 0.8586, 0.566, 0.8614, 0.565, 0.866, 0.5612, 0.8556, 0.5663, 0.8586, 0.566, 0.8492, 0.5401, 0.8413, 0.5663, 0.8556, 0.5663, 0.8492, 0.5401, 0.8413, 0.5401, 0.8413, 0.5663, 0.8492, 0.5401, 0.8556, 0.5663, 0.866, 0.5612, 0.9559, 0.4449, 0.8492, 0.5401, 0.866, 0.5612, 0.9431, 0.4187, 0.958, 0.4428, 0.9606, 0.4412, 0.9431, 0.4187, 0.9559, 0.4449, 0.958, 0.4428, 0.9431, 0.4187, 0.8492, 0.5401, 0.9559, 0.4449, 0.9477, 0.4149, 0.9451, 0.4165, 0.9431, 0.4187, 0.9534, 0.4136, 0.9634, 0.4402, 0.9663, 0.4398, 0.9534, 0.4136, 0.9606, 0.4412, 0.9634, 0.4402, 0.9534, 0.4136, 0.9505, 0.4139, 0.9477, 0.4149, 0.9534, 0.4136, 0.9431, 0.4187, 0.9606, 0.4412, 0.9534, 0.4136, 0.9477, 0.4149, 0.9431, 0.4187, 1.01, 0.4136, 0.9663, 0.4398, 1.01, 0.4398, 1.01, 0.4136, 0.9534, 0.4136, 0.9663, 0.4398, 1.01, 0.4356, 0.9534, 0.383, 1.01, 0.383, 1.01, 0.4356, 0.9534, 0.4356, 0.9534, 0.383, 0.9505, 0.4356, 0.9505, 0.383, 0.9534, 0.383, 0.9505, 0.4356, 0.9534, 0.383, 0.9534, 0.4356, 0.9477, 0.4356, 0.9477, 0.383, 0.9505, 0.383, 0.9477, 0.4356, 0.9505, 0.383, 0.9505, 0.4356, 0.9451, 0.4356, 0.9451, 0.383, 0.9477, 0.383, 0.4356, 0.4165, 0.383, 0.4187, 0.383, 0.4165, 0.9451, 0.4356, 0.9477, 0.383, 0.9477, 0.4356, 0.4356, 0.4187, 0.383, 0.4187, 0.4356, 0.4165, 0.383, 0.5401, 0.383, 0.4187, 0.4356, 0.4187, 0.383, 0.5401, 0.4356, 0.4187, 0.4356, 0.5401, 0.8492, 0.4356, 0.8413, 0.4356, 0.8413, 0.383, 0.8492, 0.4356, 0.8413, 0.383, 0.8492, 0.383, 0.383, 0.5663, 0.383, 0.5401, 0.4356, 0.5401, 0.383, 0.5663, 0.4356, 0.5401, 0.4356, 0.5663, 0.383, 0.5612, 0.4356, 0.4449, 0.383, 0.4449, 0.383, 0.5612, 0.4356, 0.5612, 0.4356, 0.4449, 0.8556, 0.4356, 0.8413, 0.383, 0.8413, 0.4356, 0.8556, 0.4356, 0.8556, 0.383, 0.8413, 0.383, 0.8556, 0.4356, 0.8586, 0.383, 0.8556, 0.383, 0.8586, 0.4356, 0.8586, 0.383, 0.8556, 0.4356, 0.8614, 0.4356, 0.8614, 0.383, 0.8586, 0.383, 0.8614, 0.4356, 0.8586, 0.383, 0.8586, 0.4356, 0.8639, 0.4356, 0.8639, 0.383, 0.8614, 0.383, 0.8639, 0.4356, 0.8614, 0.383, 0.8614, 0.4356, 0.4356, 0.5612, 0.383, 0.5612, 0.383, 0.5634, 0.4356, 0.5612, 0.383, 0.5634, 0.4356, 0.5634, 0.05424, 0.2748, 0.01029, 0.2223, 0.01029, 0.2748, 0.05424, 0.2748, 0.05424, 0.2223, 0.01029, 0.2223, 0.05424, 0.4398, 0.01029, 0.4136, 0.06713, 0.4136, 0.05424, 0.4398, 0.01029, 0.4398, 0.01029, 0.4136, 0.07752, 0.4187, 0.06713, 0.4136, 0.0701, 0.4139, 0.07752, 0.4187, 0.0701, 0.4139, 0.07292, 0.4149, 0.07752, 0.4187, 0.07292, 0.4149, 0.07544, 0.4165, 0.05721, 0.4402, 0.05424, 0.4398, 0.06713, 0.4136, 0.06003, 0.4412, 0.06713, 0.4136, 0.07752, 0.4187, 0.06003, 0.4412, 0.05721, 0.4402, 0.06713, 0.4136, 0.06254, 0.4428, 0.06003, 0.4412, 0.07752, 0.4187, 0.06463, 0.4449, 0.06254, 0.4428, 0.07752, 0.4187, 0.1714, 0.5401, 0.06463, 0.4449, 0.07752, 0.4187, 0.1546, 0.5612, 0.06463, 0.4449, 0.1714, 0.5401, 0.1649, 0.5663, 0.1566, 0.5634, 0.1546, 0.5612, 0.1649, 0.5663, 0.1592, 0.565, 0.1566, 0.5634, 0.1649, 0.5663, 0.162, 0.566, 0.1592, 0.565, 0.1649, 0.5663, 0.1546, 0.5612, 0.1714, 0.5401, 0.1793, 0.5663, 0.1714, 0.5401, 0.1793, 0.5401, 0.1793, 0.5663, 0.1649, 0.5663, 0.1714, 0.5401, 0.2748, 0.4449, 0.2223, 0.4449, 0.2223, 0.4428, 0.2748, 0.4428, 0.2748, 0.4449, 0.2223, 0.4428, 0.06003, 0.2748, 0.06254, 0.2223, 0.06003, 0.2223, 0.06003, 0.2748, 0.06254, 0.2748, 0.06254, 0.2223, 0.05721, 0.2748, 0.06003, 0.2223, 0.05721, 0.2223, 0.05721, 0.2748, 0.06003, 0.2748, 0.06003, 0.2223, 0.05424, 0.2748, 0.05721, 0.2223, 0.05424, 0.2223, 0.05424, 0.2748, 0.05721, 0.2748, 0.05721, 0.2223, 0.2223, 0.4398, 0.2223, 0.4136, 0.2748, 0.4136, 0.2223, 0.4398, 0.2748, 0.4136, 0.2748, 0.4398, 0.1566, 0.5634, 0.1592, 0.565, 0.162, 0.566, 0.1566, 0.5634, 0.162, 0.566, 0.1649, 0.5663, 0.1546, 0.5612, 0.1566, 0.5634, 0.1649, 0.5663, 0.1714, 0.5401, 0.1793, 0.5663, 0.1793, 0.5401, 0.1714, 0.5401, 0.1649, 0.5663, 0.1793, 0.5663, 0.1714, 0.5401, 0.1546, 0.5612, 0.1649, 0.5663, 0.06463, 0.4449, 0.1546, 0.5612, 0.1714, 0.5401, 0.07752, 0.4187, 0.06003, 0.4412, 0.06254, 0.4428, 0.07752, 0.4187, 0.06254, 0.4428, 0.06463, 0.4449, 0.07752, 0.4187, 0.06463, 0.4449, 0.1714, 0.5401, 0.07292, 0.4149, 0.07752, 0.4187, 0.07544, 0.4165, 0.0701, 0.4139, 0.07752, 0.4187, 0.07292, 0.4149, 0.06713, 0.4136, 0.05424, 0.4398, 0.05721, 0.4402, 0.06713, 0.4136, 0.05721, 0.4402, 0.06003, 0.4412, 0.06713, 0.4136, 0.06003, 0.4412, 0.07752, 0.4187, 0.06713, 0.4136, 0.07752, 0.4187, 0.0701, 0.4139, 0.01029, 0.4136, 0.01029, 0.4398, 0.05424, 0.4398, 0.01029, 0.4136, 0.05424, 0.4398, 0.06713, 0.4136, 0.06713, 0.2748, 0.01029, 0.2748, 0.01029, 0.2223, 0.06713, 0.2748, 0.01029, 0.2223, 0.06713, 0.2223, 0.2748, 0.4187, 0.2223, 0.4165, 0.2223, 0.4187, 0.2748, 0.4165, 0.2223, 0.4165, 0.2748, 0.4187, 0.07292, 0.2748, 0.07292, 0.2223, 0.07544, 0.2223, 0.07292, 0.2748, 0.07544, 0.2223, 0.07544, 0.2748, 0.0701, 0.2748, 0.0701, 0.2223, 0.07292, 0.2223, 0.0701, 0.2748, 0.07292, 0.2223, 0.07292, 0.2748, 0.06713, 0.2748, 0.06713, 0.2223, 0.0701, 0.2223, 0.06713, 0.2748, 0.0701, 0.2223, 0.0701, 0.2748, 0.2223, 0.5401, 0.2748, 0.4187, 0.2223, 0.4187, 0.2223, 0.5401, 0.2748, 0.5401, 0.2748, 0.4187, 0.1793, 0.2748, 0.1714, 0.2748, 0.1714, 0.2223, 0.1793, 0.2748, 0.1714, 0.2223, 0.1793, 0.2223, 0.2223, 0.5663, 0.2748, 0.5401, 0.2223, 0.5401, 0.2223, 0.5663, 0.2748, 0.5663, 0.2748, 0.5401, 0.2223, 0.5612, 0.2223, 0.4449, 0.2748, 0.4449, 0.2223, 0.5612, 0.2748, 0.4449, 0.2748, 0.5612, 0.1793, 0.2748, 0.1793, 0.2223, 0.1649, 0.2223, 0.1793, 0.2748, 0.1649, 0.2223, 0.1649, 0.2748, 0.2748, 0.5634, 0.2223, 0.5634, 0.2223, 0.5612, 0.2748, 0.5634, 0.2223, 0.5612, 0.2748, 0.5612, 0.1592, 0.2748, 0.1592, 0.2223, 0.1566, 0.2223, 0.1592, 0.2748, 0.1566, 0.2223, 0.1566, 0.2748, 0.162, 0.2748, 0.162, 0.2223, 0.1592, 0.2223, 0.162, 0.2748, 0.1649, 0.2223, 0.162, 0.2223, 0.162, 0.2748, 0.1592, 0.2223, 0.1592, 0.2748, 0.1649, 0.2748, 0.1649, 0.2223, 0.162, 0.2748, 1.01, 0.2748, 0.9663, 0.2223, 0.9663, 0.2748, 1.01, 0.2748, 1.01, 0.2223, 0.9663, 0.2223, 0.8639, 0.5634, 0.8614, 0.565, 0.8586, 0.566, 0.8639, 0.5634, 0.8586, 0.566, 0.8556, 0.5663, 0.866, 0.5612, 0.8639, 0.5634, 0.8556, 0.5663, 0.8492, 0.5401, 0.8413, 0.5663, 0.8413, 0.5401, 0.8492, 0.5401, 0.8556, 0.5663, 0.8413, 0.5663, 0.8492, 0.5401, 0.866, 0.5612, 0.8556, 0.5663, 0.9559, 0.4449, 0.866, 0.5612, 0.8492, 0.5401, 0.9431, 0.4187, 0.9606, 0.4412, 0.958, 0.4428, 0.9431, 0.4187, 0.958, 0.4428, 0.9559, 0.4449, 0.9431, 0.4187, 0.9559, 0.4449, 0.8492, 0.5401, 0.9477, 0.4149, 0.9431, 0.4187, 0.9451, 0.4165, 0.9505, 0.4139, 0.9431, 0.4187, 0.9477, 0.4149, 0.9534, 0.4136, 0.9663, 0.4398, 0.9634, 0.4402, 0.9534, 0.4136, 0.9634, 0.4402, 0.9606, 0.4412, 0.9534, 0.4136, 0.9606, 0.4412, 0.9431, 0.4187, 0.9534, 0.4136, 0.9431, 0.4187, 0.9505, 0.4139, 1.01, 0.4136, 1.01, 0.4398, 0.9663, 0.4398, 1.01, 0.4136, 0.9663, 0.4398, 0.9534, 0.4136, 0.9634, 0.2748, 0.9663, 0.2223, 0.9634, 0.2223, 0.9634, 0.2748, 0.9663, 0.2748, 0.9663, 0.2223, 0.9606, 0.2748, 0.9634, 0.2223, 0.9606, 0.2223, 0.9606, 0.2748, 0.9634, 0.2748, 0.9634, 0.2223, 0.958, 0.2748, 0.9606, 0.2223, 0.958, 0.2223, 0.2748, 0.4428, 0.2223, 0.4428, 0.2223, 0.4449, 0.958, 0.2748, 0.9606, 0.2748, 0.9606, 0.2223, 0.2748, 0.4449, 0.2748, 0.4428, 0.2223, 0.4449, 0.2223, 0.4398, 0.2748, 0.4136, 0.2223, 0.4136, 0.2223, 0.4398, 0.2748, 0.4398, 0.2748, 0.4136, 0.866, 0.5612, 0.8614, 0.565, 0.8639, 0.5634, 0.866, 0.5612, 0.8586, 0.566, 0.8614, 0.565, 0.866, 0.5612, 0.8556, 0.5663, 0.8586, 0.566, 0.8492, 0.5401, 0.8413, 0.5663, 0.8556, 0.5663, 0.8492, 0.5401, 0.8413, 0.5401, 0.8413, 0.5663, 0.8492, 0.5401, 0.8556, 0.5663, 0.866, 0.5612, 0.9559, 0.4449, 0.8492, 0.5401, 0.866, 0.5612, 0.9431, 0.4187, 0.958, 0.4428, 0.9606, 0.4412, 0.9431, 0.4187, 0.9559, 0.4449, 0.958, 0.4428, 0.9431, 0.4187, 0.8492, 0.5401, 0.9559, 0.4449, 0.9477, 0.4149, 0.9451, 0.4165, 0.9431, 0.4187, 0.9534, 0.4136, 0.9634, 0.4402, 0.9663, 0.4398, 0.9534, 0.4136, 0.9606, 0.4412, 0.9634, 0.4402, 0.9534, 0.4136, 0.9505, 0.4139, 0.9477, 0.4149, 0.9534, 0.4136, 0.9431, 0.4187, 0.9606, 0.4412, 0.9534, 0.4136, 0.9477, 0.4149, 0.9431, 0.4187, 1.01, 0.4136, 0.9663, 0.4398, 1.01, 0.4398, 1.01, 0.4136, 0.9534, 0.4136, 0.9663, 0.4398, 1.01, 0.2748, 0.9534, 0.2223, 1.01, 0.2223, 1.01, 0.2748, 0.9534, 0.2748, 0.9534, 0.2223, 0.9505, 0.2748, 0.9505, 0.2223, 0.9534, 0.2223, 0.9505, 0.2748, 0.9534, 0.2223, 0.9534, 0.2748, 0.9477, 0.2748, 0.9477, 0.2223, 0.9505, 0.2223, 0.9477, 0.2748, 0.9505, 0.2223, 0.9505, 0.2748, 0.9451, 0.2748, 0.9451, 0.2223, 0.9477, 0.2223, 0.2748, 0.4165, 0.2223, 0.4187, 0.2223, 0.4165, 0.9451, 0.2748, 0.9477, 0.2223, 0.9477, 0.2748, 0.2748, 0.4187, 0.2223, 0.4187, 0.2748, 0.4165, 0.2223, 0.5401, 0.2223, 0.4187, 0.2748, 0.4187, 0.2223, 0.5401, 0.2748, 0.4187, 0.2748, 0.5401, 0.8492, 0.2748, 0.8413, 0.2748, 0.8413, 0.2223, 0.8492, 0.2748, 0.8413, 0.2223, 0.8492, 0.2223, 0.2223, 0.5663, 0.2223, 0.5401, 0.2748, 0.5401, 0.2223, 0.5663, 0.2748, 0.5401, 0.2748, 0.5663, 0.2223, 0.5612, 0.2748, 0.4449, 0.2223, 0.4449, 0.2223, 0.5612, 0.2748, 0.5612, 0.2748, 0.4449, 0.8556, 0.2748, 0.8413, 0.2223, 0.8413, 0.2748, 0.8556, 0.2748, 0.8556, 0.2223, 0.8413, 0.2223, 0.8556, 0.2748, 0.8586, 0.2223, 0.8556, 0.2223, 0.8586, 0.2748, 0.8586, 0.2223, 0.8556, 0.2748, 0.8614, 0.2748, 0.8614, 0.2223, 0.8586, 0.2223, 0.8614, 0.2748, 0.8586, 0.2223, 0.8586, 0.2748, 0.8639, 0.2748, 0.8639, 0.2223, 0.8614, 0.2223, 0.8639, 0.2748, 0.8614, 0.2223, 0.8614, 0.2748, 0.2748, 0.5612, 0.2223, 0.5612, 0.2223, 0.5634, 0.2748, 0.5612, 0.2223, 0.5634, 0.2748, 0.5634, 0.2824, 0.687, 0.2824, 0.6877, 0.2898, 0.6877, 0.2898, 0.687, 0.2898, 0.687, 0.2898, 0.6877, 0.297, 0.6877, 0.297, 0.687, 0.297, 0.687, 0.297, 0.6877, 0.3035, 0.6877, 0.3035, 0.687, 0.3035, 0.687, 0.3035, 0.6877, 0.3093, 0.6877, 0.3093, 0.687, 0.7444, 0.687, 0.7444, 0.6877, 0.7386, 0.6877, 0.7386, 0.687, 0.7386, 0.687, 0.7386, 0.6877, 0.7321, 0.6877, 0.7321, 0.687, 0.7321, 0.687, 0.7321, 0.6877, 0.7249, 0.6877, 0.7249, 0.687, 0.7249, 0.687, 0.7249, 0.6877, 0.7175, 0.6877, 0.7175, 0.687, 0.7175, 0.687, 0.7175, 0.6877, 0.7101, 0.6877, 0.7101, 0.687, 0.7101, 0.687, 0.7101, 0.6877, 0.703, 0.6877, 0.703, 0.687, 0.703, 0.687, 0.703, 0.6877, 0.6964, 0.6877, 0.6964, 0.687, 0.6964, 0.687, 0.6964, 0.6877, 0.6907, 0.6877, 0.6907, 0.687, 0.3093, 0.687, 0.3093, 0.6877, 0.3035, 0.6877, 0.3035, 0.687, 0.3035, 0.687, 0.3035, 0.6877, 0.297, 0.6877, 0.297, 0.687, 0.297, 0.687, 0.297, 0.6877, 0.2898, 0.6877, 0.2898, 0.687, 0.2898, 0.687, 0.2898, 0.6877, 0.2824, 0.6877, 0.2824, 0.687, 0.2824, 0.687, 0.2824, 0.6877, 0.275, 0.6877, 0.275, 0.687, 0.275, 0.687, 0.275, 0.6877, 0.2679, 0.6877, 0.2679, 0.687, 0.2679, 0.687, 0.2679, 0.6877, 0.2613, 0.6877, 0.2613, 0.687, 0.2613, 0.687, 0.2613, 0.6877, 0.2556, 0.6877, 0.2556, 0.687, 0.6907, 0.687, 0.6907, 0.6877, 0.6964, 0.6877, 0.6964, 0.687, 0.6964, 0.687, 0.6964, 0.6877, 0.703, 0.6877, 0.703, 0.687, 0.703, 0.687, 0.703, 0.6877, 0.7101, 0.6877, 0.7101, 0.687, 0.7101, 0.687, 0.7101, 0.6877, 0.7175, 0.6877, 0.7175, 0.687, 0.7175, 0.687, 0.7175, 0.6877, 0.7249, 0.6877, 0.7249, 0.687, 0.7249, 0.687, 0.7249, 0.6877, 0.7321, 0.6877, 0.7321, 0.687, 0.7321, 0.687, 0.7321, 0.6877, 0.7386, 0.6877, 0.7386, 0.687, 0.7386, 0.687, 0.7386, 0.6877, 0.7444, 0.6877, 0.7444, 0.687, 0.2556, 0.687, 0.2556, 0.6877, 0.2613, 0.6877, 0.2613, 0.687, 0.2613, 0.687, 0.2613, 0.6877, 0.2679, 0.6877, 0.2679, 0.687, 0.2898, 0.7548, 0.2824, 0.7555, 0.275, 0.7548, 0.2679, 0.7526, 0.2613, 0.7491, 0.2556, 0.7444, 0.2509, 0.7386, 0.2474, 0.7321, 0.2452, 0.7249, 0.2445, 0.7175, 0.2452, 0.7101, 0.2474, 0.703, 0.2509, 0.6964, 0.2556, 0.6907, 0.2613, 0.6859, 0.2679, 0.6824, 0.275, 0.6803, 0.2824, 0.6795, 0.2898, 0.6803, 0.297, 0.6824, 0.3035, 0.6859, 0.3093, 0.6907, 0.314, 0.6964, 0.3175, 0.703, 0.3197, 0.7101, 0.3204, 0.7175, 0.3197, 0.7249, 0.3175, 0.7321, 0.314, 0.7386, 0.3093, 0.7444, 0.3035, 0.7491, 0.297, 0.7526, 0.2679, 0.687, 0.2679, 0.6877, 0.275, 0.6877, 0.275, 0.687, 0.275, 0.687, 0.275, 0.6877, 0.2824, 0.6877, 0.2824, 0.687, 0.2824, 0.7555, 0.2898, 0.7548, 0.297, 0.7526, 0.3035, 0.7491, 0.3093, 0.7444, 0.314, 0.7386, 0.3175, 0.7321, 0.3197, 0.7249, 0.3204, 0.7175, 0.3197, 0.7101, 0.3175, 0.703, 0.314, 0.6964, 0.3093, 0.6907, 0.3035, 0.6859, 0.297, 0.6824, 0.2898, 0.6803, 0.2824, 0.6795, 0.275, 0.6803, 0.2679, 0.6824, 0.2613, 0.6859, 0.2556, 0.6907, 0.2509, 0.6964, 0.2474, 0.703, 0.2452, 0.7101, 0.2445, 0.7175, 0.2452, 0.7249, 0.2474, 0.7321, 0.2509, 0.7386, 0.2556, 0.7444, 0.2613, 0.7491, 0.2679, 0.7526, 0.275, 0.7548])
me_shape_9_indexedfaceset_001.materials.append(mat_plastic_chip)
me_shape_9_indexedfaceset_001.materials.append(mat_metal_pins)
me_shape_9_indexedfaceset_001.materials.append(mat_white_markings)
me_shape_9_indexedfaceset_001.update()

# ---- objects
ob_shape_9_indexedfaceset = bpy.data.objects.new('SHAPE_9_IndexedFaceSet', me_shape_9_indexedfaceset_001)

# ---- transforms, parenting, visibility, modifiers, constraints
ob_shape_9_indexedfaceset.location = (0.0, 0.0, 0.0)
ob_shape_9_indexedfaceset.scale = (2.54, 2.54, 2.54)
_m = ob_shape_9_indexedfaceset.modifiers.new('Auto Smooth', 'NODES')
_m.node_group = ng_auto_smooth
_gi = [s.identifier for s in ng_auto_smooth.interface.items_tree if s.item_type == 'SOCKET' and s.in_out == 'INPUT']
_m[_gi[1]] = 0.5236  # Angle

# ---- collection membership
col_collection.objects.link(ob_shape_9_indexedfaceset)

# ---- scene / render settings (as saved in the file)
scene.frame_start = 1; scene.frame_end = 250; scene.frame_set(1)
scene.render.engine = 'BLENDER_EEVEE_NEXT'
scene.cycles.sampling_pattern = 'TABULATED_SOBOL'
scene.cycles.use_light_tree = False
scene.view_settings.view_transform = 'Filmic'
bpy.context.view_layer.update()

# ---- added for rendering (the .blend has no active camera and no usable light): camera, sun
cam_auto = bpy.data.cameras.new('AutoCamera')
cam_auto.lens = 50.0
cam_auto.sensor_width = 36.0
cam_auto.clip_end = 1000.0
ob_auto_camera = bpy.data.objects.new('AutoCamera', cam_auto)
scene.collection.objects.link(ob_auto_camera)
ob_auto_camera.location = (8.99204, -10.7905, 8.27663)
ob_auto_camera.rotation_euler = (1.09748, -7.21219e-08, 0.694738)
scene.camera = ob_auto_camera
light_auto_sun = bpy.data.lights.new('AutoSun', 'SUN')
light_auto_sun.energy = 3.0
light_auto_sun.angle = 0.0523599
ob_auto_sun = bpy.data.objects.new('AutoSun', light_auto_sun)
scene.collection.objects.link(ob_auto_sun)
ob_auto_sun.rotation_euler = (0.872665, 0.174533, 0.523599)
bpy.context.view_layer.update()
